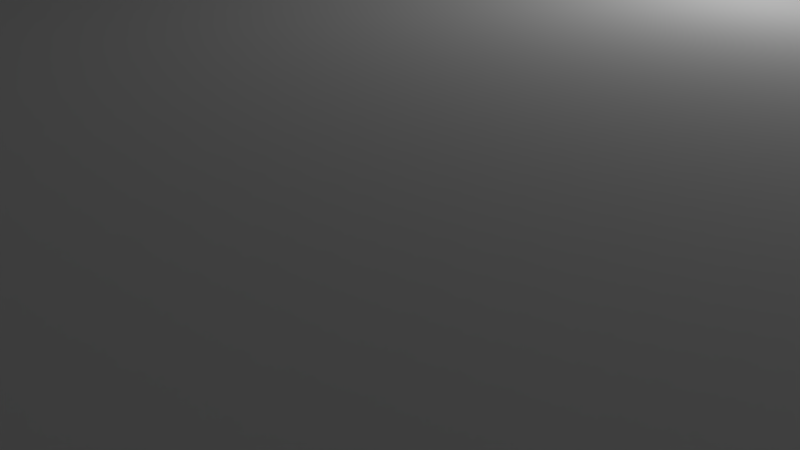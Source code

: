 # Source: eurocase.blend  (saved by Blender 2.78.0; exported with 4.5.12 LTS)
import bpy
from mathutils import Matrix  # noqa: F401  (used for matrix-valued properties, if any)

bpy.ops.wm.read_factory_settings(use_empty=True)
scene = bpy.context.scene
scene.name = 'Scene'

# ---- collections
col_collection_1 = bpy.data.collections.new('Collection 1'); scene.collection.children.link(col_collection_1)

# ---- world
world_world = bpy.data.worlds.new('World'); scene.world = world_world
world_world.color = (0.05088, 0.05088, 0.05088)
world_world.use_sun_shadow = False
world_world.sun_shadow_jitter_overblur = 0.0
world_world.cycles.sampling_method = 'MANUAL'

# ---- cameras
cam_camera = bpy.data.cameras.new('Camera')
cam_camera.clip_end = 100.0
cam_camera.lens = 35.0
cam_camera.sensor_width = 32.0
cam_camera.sensor_height = 18.0
cam_camera.ortho_scale = 7.314
cam_camera.dof.focus_distance = 0.0
cam_camera.dof.aperture_fstop = 128.0

# ---- lights
light_lamp = bpy.data.lights.new('Lamp', 'POINT')
light_lamp.transmission_factor = 0.0
light_lamp.cutoff_distance = 30.0
light_lamp.energy = 100.0
light_lamp.shadow_buffer_clip_start = 1.001
light_lamp.shadow_soft_size = 0.1
light_lamp.shadow_maximum_resolution = 0.006
light_lamp.use_absolute_resolution = True

# ---- meshes
me_plane_007 = bpy.data.meshes.new('Plane.007')
me_plane_007.from_pydata([(-95.24, -69.13, 2.25), (-95.24, -58.13, 56.75), (-95.24, -60.08, 61.25), (-95.24, -66.58, 2.25), (-95.24, -66.58, 61.25), (-95.24, -66.58, 29.25), (-95.24, -65.08, 62.25), (-95.24, -65.08, 61.25), (-95.24, -66.08, 29.25), (-95.24, -65.08, 56.75), (-95.24, -61.58, 61.25), (-95.24, -60.08, 52.25), (-95.24, -66.58, 52.25), (-95.24, -69.13, 56.75), (-95.24, -60.08, 62.25), (-95.24, -66.58, 56.75), (-95.24, -61.58, 56.75), (-95.24, -69.13, 60.25), (-95.24, -58.13, 60.25), (-95.24, -60.08, 59.75), (-95.24, -66.58, 59.75), (-95.24, -58.13, 52.25), (-95.24, -65.08, 52.25), (-95.24, -58.13, 62.25), (-95.24, -69.13, 62.25), (-95.24, -58.13, 61.25), (-95.24, -69.13, 61.25), (-95.24, -69.13, 29.25), (-95.24, -60.08, 56.75), (-95.24, -66.58, 62.25), (-95.24, -66.08, 2.25), (-95.24, -61.58, 62.25), (-95.24, -69.13, 52.25), (-95.24, -61.58, 52.25), (-95.24, -60.08, 49.25), (-95.24, -66.58, 49.25), (-95.24, -69.13, 49.25), (-95.24, -58.13, 49.25), (-95.24, -65.08, 49.25), (-95.24, -61.58, 49.25), (96.76, -69.13, 2.25), (96.76, -58.13, 56.75), (96.76, -60.08, 61.25), (96.76, -66.58, 2.25), (96.76, -66.58, 61.25), (96.76, -66.58, 29.25), (96.76, -65.08, 62.25), (96.76, -65.08, 61.25), (96.76, -66.08, 29.25), (96.76, -65.08, 56.75), (96.76, -61.58, 61.25), (96.76, -60.08, 52.25), (96.76, -66.58, 52.25), (96.76, -69.13, 56.75), (96.76, -60.08, 62.25), (96.76, -66.58, 56.75), (96.76, -61.58, 56.75), (96.76, -69.13, 60.25), (96.76, -58.13, 60.25), (96.76, -60.08, 59.75), (96.76, -66.58, 59.75), (96.76, -58.13, 52.25), (96.76, -65.08, 52.25), (96.76, -58.13, 62.25), (96.76, -69.13, 62.25), (96.76, -58.13, 61.25), (96.76, -69.13, 61.25), (96.76, -69.13, 29.25), (96.76, -60.08, 56.75), (96.76, -66.58, 62.25), (96.76, -66.08, 2.25), (96.76, -61.58, 62.25), (96.76, -69.13, 52.25), (96.76, -61.58, 52.25), (96.76, -60.08, 49.25), (96.76, -66.58, 49.25), (96.76, -69.13, 49.25), (96.76, -58.13, 49.25), (96.76, -65.08, 49.25), (96.76, -61.58, 49.25)], [], [(4, 26, 24, 29), (20, 17, 26, 4), (3, 0, 27, 5), (12, 32, 13, 15), (21, 11, 28, 1), (18, 19, 2, 25), (25, 2, 14, 23), (22, 12, 15, 9), (30, 3, 5, 8), (2, 19, 10), (7, 4, 29, 6), (11, 33, 16, 28), (4, 7, 20), (2, 10, 31, 14), (1, 28, 19, 18), (15, 13, 17, 20), (34, 39, 33, 11), (39, 38, 22, 33), (38, 35, 12, 22), (37, 34, 11, 21), (35, 36, 32, 12), (5, 27, 36, 35), (8, 5, 35, 38), (38, 39, 8), (39, 34, 8), (34, 37, 8), (44, 69, 64, 66), (60, 44, 66, 57), (43, 45, 67, 40), (52, 55, 53, 72), (61, 41, 68, 51), (58, 65, 42, 59), (65, 63, 54, 42), (62, 49, 55, 52), (70, 48, 45, 43), (42, 50, 59), (47, 46, 69, 44), (51, 68, 56, 73), (44, 60, 47), (42, 54, 71, 50), (41, 58, 59, 68), (55, 60, 57, 53), (74, 51, 73, 79), (79, 73, 62, 78), (78, 62, 52, 75), (77, 61, 51, 74), (75, 52, 72, 76), (45, 75, 76, 67), (48, 78, 75, 45), (78, 48, 79), (79, 48, 74), (74, 48, 77), (14, 31, 71, 54), (17, 13, 53, 57), (20, 7, 47, 60), (28, 16, 56, 68), (33, 22, 62, 73), (15, 20, 60, 55), (30, 8, 48, 70), (24, 26, 66, 64), (22, 9, 49, 62), (8, 37, 77, 48), (25, 23, 63, 65), (16, 33, 73, 56), (29, 24, 64, 69), (31, 10, 50, 71), (3, 30, 70, 43), (32, 36, 76, 72), (18, 25, 65, 58), (0, 3, 43, 40), (36, 27, 67, 76), (23, 14, 54, 63), (19, 28, 68, 59), (37, 21, 61, 77), (26, 17, 57, 66), (10, 19, 59, 50), (27, 0, 40, 67), (13, 32, 72, 53), (21, 1, 41, 61), (7, 6, 46, 47), (1, 18, 58, 41), (6, 29, 69, 46), (9, 15, 55, 49)])
me_plane_007.use_remesh_preserve_volume = False
me_plane_007.use_remesh_preserve_attributes = False
me_plane_007.use_mirror_vertex_groups = False
me_plane_007.update()
me_plane_001 = bpy.data.meshes.new('Plane.001')
me_plane_001.from_pydata([(96.76, 64.87, 2.25), (96.76, 53.87, 56.75), (96.76, 55.82, 61.25), (96.76, 62.32, 2.25), (96.76, 62.32, 61.25), (96.76, 62.32, 29.25), (96.76, 60.82, 62.25), (96.76, 60.82, 61.25), (96.76, 61.82, 29.25), (96.76, 60.82, 56.75), (96.76, 57.32, 61.25), (96.76, 55.82, 52.25), (96.76, 62.32, 52.25), (96.76, 64.87, 56.75), (96.76, 55.82, 62.25), (96.76, 62.32, 56.75), (96.76, 57.32, 56.75), (96.76, 64.87, 60.25), (96.76, 53.87, 60.25), (96.76, 55.82, 59.75), (96.76, 62.32, 59.75), (96.76, 53.87, 52.25), (96.76, 60.82, 52.25), (96.76, 53.87, 62.25), (96.76, 64.87, 62.25), (96.76, 53.87, 61.25), (96.76, 64.87, 61.25), (96.76, 64.87, 29.25), (96.76, 55.82, 56.75), (96.76, 62.32, 62.25), (96.76, 61.82, 2.25), (96.76, 57.32, 62.25), (96.76, 64.87, 52.25), (96.76, 57.32, 52.25), (96.76, 55.82, 49.25), (96.76, 62.32, 49.25), (96.76, 64.87, 49.25), (96.76, 53.87, 49.25), (96.76, 60.82, 49.25), (96.76, 57.32, 49.25), (-95.24, 64.87, 2.25), (-95.24, 53.87, 56.75), (-95.24, 55.82, 61.25), (-95.24, 62.32, 2.25), (-95.24, 62.32, 61.25), (-95.24, 62.32, 29.25), (-95.24, 60.82, 62.25), (-95.24, 60.82, 61.25), (-95.24, 61.82, 29.25), (-95.24, 60.82, 56.75), (-95.24, 57.32, 61.25), (-95.24, 55.82, 52.25), (-95.24, 62.32, 52.25), (-95.24, 64.87, 56.75), (-95.24, 55.82, 62.25), (-95.24, 62.32, 56.75), (-95.24, 57.32, 56.75), (-95.24, 64.87, 60.25), (-95.24, 53.87, 60.25), (-95.24, 55.82, 59.75), (-95.24, 62.32, 59.75), (-95.24, 53.87, 52.25), (-95.24, 60.82, 52.25), (-95.24, 53.87, 62.25), (-95.24, 64.87, 62.25), (-95.24, 53.87, 61.25), (-95.24, 64.87, 61.25), (-95.24, 64.87, 29.25), (-95.24, 55.82, 56.75), (-95.24, 62.32, 62.25), (-95.24, 61.82, 2.25), (-95.24, 57.32, 62.25), (-95.24, 64.87, 52.25), (-95.24, 57.32, 52.25), (-95.24, 55.82, 49.25), (-95.24, 62.32, 49.25), (-95.24, 64.87, 49.25), (-95.24, 53.87, 49.25), (-95.24, 60.82, 49.25), (-95.24, 57.32, 49.25), (-74.75, 64.87, 14.25), (-74.75, 61.82, 14.25), (-77.38, 64.87, 18.8), (-77.38, 61.82, 18.8), (-82.62, 64.87, 18.8), (-82.62, 61.82, 18.8), (-77.38, 64.87, 9.703), (-77.38, 61.82, 9.703), (-85.25, 64.87, 14.25), (-85.25, 61.82, 14.25), (-82.62, 64.87, 9.703), (-82.62, 61.82, 9.703)], [], [(4, 26, 24, 29), (20, 17, 26, 4), (3, 0, 27, 5), (12, 32, 13, 15), (21, 11, 28, 1), (18, 19, 2, 25), (25, 2, 14, 23), (22, 12, 15, 9), (30, 3, 5, 8), (2, 19, 10), (7, 4, 29, 6), (11, 33, 16, 28), (4, 7, 20), (2, 10, 31, 14), (1, 28, 19, 18), (15, 13, 17, 20), (34, 39, 33, 11), (39, 38, 22, 33), (38, 35, 12, 22), (37, 34, 11, 21), (35, 36, 32, 12), (5, 27, 36, 35), (8, 5, 35, 38), (38, 39, 8), (39, 34, 8), (34, 37, 8), (44, 69, 64, 66), (60, 44, 66, 57), (43, 45, 67, 40), (52, 55, 53, 72), (61, 41, 68, 51), (58, 65, 42, 59), (65, 63, 54, 42), (62, 49, 55, 52), (70, 48, 45, 43), (42, 50, 59), (47, 46, 69, 44), (51, 68, 56, 73), (44, 60, 47), (42, 54, 71, 50), (41, 58, 59, 68), (55, 60, 57, 53), (74, 51, 73, 79), (79, 73, 62, 78), (78, 62, 52, 75), (77, 61, 51, 74), (75, 52, 72, 76), (45, 75, 76, 67), (48, 78, 75, 45), (78, 48, 79), (79, 48, 74), (74, 48, 77), (14, 31, 71, 54), (17, 13, 53, 57), (20, 7, 47, 60), (28, 16, 56, 68), (33, 22, 62, 73), (15, 20, 60, 55), (30, 81, 87, 91, 89, 70), (24, 26, 66, 64), (22, 9, 49, 62), (8, 37, 77, 48), (25, 23, 63, 65), (16, 33, 73, 56), (29, 24, 64, 69), (31, 10, 50, 71), (3, 30, 70, 43), (32, 36, 76, 72), (18, 25, 65, 58), (0, 3, 43, 40), (36, 27, 67, 76), (23, 14, 54, 63), (19, 28, 68, 59), (37, 21, 61, 77), (26, 17, 57, 66), (10, 19, 59, 50), (27, 0, 80, 82, 84, 88, 40, 67), (13, 32, 72, 53), (21, 1, 41, 61), (7, 6, 46, 47), (1, 18, 58, 41), (6, 29, 69, 46), (9, 15, 55, 49), (88, 89, 91, 90), (40, 88, 90, 86, 80, 0), (70, 89, 85, 83, 81, 30, 8, 48), (90, 91, 87, 86), (86, 87, 81, 80), (80, 81, 83, 82), (84, 85, 89, 88), (82, 83, 85, 84)])
me_plane_001.use_remesh_preserve_volume = False
me_plane_001.use_remesh_preserve_attributes = False
me_plane_001.use_mirror_vertex_groups = False
me_plane_001.update()
me_plane_005 = bpy.data.meshes.new('Plane.005')
me_plane_005.from_pydata([(99.76, 64.87, 2.25), (99.76, -69.13, 2.25), (99.76, 64.87, 62.25), (99.76, -69.13, 62.25), (99.76, 62.87, 2.25), (99.76, 60.87, 2.25), (99.76, 58.87, 2.25), (99.76, 56.87, 2.25), (99.76, 54.87, 2.25), (99.76, 52.87, 2.25), (99.76, 50.87, 2.25), (99.76, 48.87, 2.25), (99.76, 46.87, 2.25), (99.76, 44.87, 2.25), (99.76, 42.87, 2.25), (99.76, 40.87, 2.25), (99.76, 38.87, 2.25), (99.76, 36.87, 2.25), (99.76, 34.87, 2.25), (99.76, 32.87, 2.25), (99.76, 30.87, 2.25), (99.76, 28.87, 2.25), (99.76, 26.87, 2.25), (99.76, 24.87, 2.25), (99.76, 22.87, 2.25), (99.76, 20.87, 2.25), (99.76, 18.87, 2.25), (99.76, 16.87, 2.25), (99.76, 14.87, 2.25), (99.76, 12.87, 2.25), (99.76, 10.87, 2.25), (99.76, 8.868, 2.25), (99.76, 6.868, 2.25), (99.76, 4.868, 2.25), (99.76, 2.868, 2.25), (99.76, 0.8675, 2.25), (99.76, -1.132, 2.25), (99.76, -3.132, 2.25), (99.76, -5.132, 2.25), (99.76, -7.132, 2.25), (99.76, -9.132, 2.25), (99.76, -11.13, 2.25), (99.76, -13.13, 2.25), (99.76, -15.13, 2.25), (99.76, -17.13, 2.25), (99.76, -19.13, 2.25), (99.76, -21.13, 2.25), (99.76, -23.13, 2.25), (99.76, -25.13, 2.25), (99.76, -27.13, 2.25), (99.76, -29.13, 2.25), (99.76, -31.13, 2.25), (99.76, -33.13, 2.25), (99.76, -35.13, 2.25), (99.76, -37.13, 2.25), (99.76, -39.13, 2.25), (99.76, -41.13, 2.25), (99.76, -43.13, 2.25), (99.76, -45.13, 2.25), (99.76, -47.13, 2.25), (99.76, -49.13, 2.25), (99.76, -51.13, 2.25), (99.76, -53.13, 2.25), (99.76, -55.13, 2.25), (99.76, -57.13, 2.25), (99.76, -59.13, 2.25), (99.76, -61.13, 2.25), (99.76, -63.13, 2.25), (99.76, -65.13, 2.25), (99.76, -66.58, 2.25), (99.76, -66.58, 62.25), (99.76, -60.08, 62.25), (99.76, -59.13, 62.25), (99.76, -57.13, 62.25), (99.76, -55.13, 62.25), (99.76, -53.13, 62.25), (99.76, -51.13, 62.25), (99.76, -49.13, 62.25), (99.76, -47.13, 62.25), (99.76, -45.13, 62.25), (99.76, -43.13, 62.25), (99.76, -41.13, 62.25), (99.76, -39.13, 62.25), (99.76, -37.13, 62.25), (99.76, -35.13, 62.25), (99.76, -33.13, 62.25), (99.76, -31.13, 62.25), (99.76, -29.13, 62.25), (99.76, -27.13, 62.25), (99.76, -25.13, 62.25), (99.76, -23.13, 62.25), (99.76, -21.13, 62.25), (99.76, -19.13, 62.25), (99.76, -17.13, 62.25), (99.76, -15.13, 62.25), (99.76, -13.13, 62.25), (99.76, -11.13, 62.25), (99.76, -9.132, 62.25), (99.76, -7.132, 62.25), (99.76, -5.132, 62.25), (99.76, -3.132, 62.25), (99.76, -1.132, 62.25), (99.76, 0.8675, 62.25), (99.76, 2.868, 62.25), (99.76, 4.868, 62.25), (99.76, 6.868, 62.25), (99.76, 8.868, 62.25), (99.76, 10.87, 62.25), (99.76, 12.87, 62.25), (99.76, 14.87, 62.25), (99.76, 16.87, 62.25), (99.76, 18.87, 62.25), (99.76, 20.87, 62.25), (99.76, 22.87, 62.25), (99.76, 24.87, 62.25), (99.76, 26.87, 62.25), (99.76, 28.87, 62.25), (99.76, 30.87, 62.25), (99.76, 32.87, 62.25), (99.76, 34.87, 62.25), (99.76, 36.87, 62.25), (99.76, 38.87, 62.25), (99.76, 40.87, 62.25), (99.76, 42.87, 62.25), (99.76, 44.87, 62.25), (99.76, 46.87, 62.25), (99.76, 48.87, 62.25), (99.76, 50.87, 62.25), (99.76, 52.87, 62.25), (99.76, 54.87, 62.25), (99.76, 56.87, 62.25), (99.76, 58.87, 62.25), (99.76, 60.87, 62.25), (99.76, 62.87, 62.25), (99.76, 64.87, 32.25), (99.76, -69.13, 32.25), (99.76, 62.87, 32.25), (99.76, 60.87, 32.25), (99.76, 58.87, 32.25), (99.76, 56.87, 32.25), (99.76, 54.87, 32.25), (99.76, 52.87, 32.25), (99.76, 50.87, 32.25), (99.76, 48.87, 32.25), (99.76, 46.87, 32.25), (99.76, 44.87, 32.25), (99.76, 42.87, 32.25), (99.76, 40.87, 32.25), (99.76, 38.87, 32.25), (99.76, 36.87, 32.25), (99.76, 34.87, 32.25), (99.76, 32.87, 32.25), (99.76, 30.87, 32.25), (99.76, 28.87, 32.25), (99.76, 26.87, 32.25), (99.76, 24.87, 32.25), (99.76, 22.87, 32.25), (99.76, 20.87, 32.25), (99.76, 18.87, 32.25), (99.76, 16.87, 32.25), (99.76, 14.87, 32.25), (99.76, 12.87, 32.25), (99.76, 10.87, 32.25), (99.76, 8.868, 32.25), (99.76, 6.868, 32.25), (99.76, 4.868, 32.25), (99.76, 2.868, 32.25), (99.76, 0.8675, 32.25), (99.76, -1.132, 32.25), (99.76, -3.132, 32.25), (99.76, -5.132, 32.25), (99.76, -7.132, 32.25), (99.76, -9.132, 32.25), (99.76, -11.13, 32.25), (99.76, -13.13, 32.25), (99.76, -15.13, 32.25), (99.76, -17.13, 32.25), (99.76, -19.13, 32.25), (99.76, -21.13, 32.25), (99.76, -23.13, 32.25), (99.76, -25.13, 32.25), (99.76, -27.13, 32.25), (99.76, -29.13, 32.25), (99.76, -31.13, 32.25), (99.76, -33.13, 32.25), (99.76, -35.13, 32.25), (99.76, -37.13, 32.25), (99.76, -39.13, 32.25), (99.76, -41.13, 32.25), (99.76, -43.13, 32.25), (99.76, -45.13, 32.25), (99.76, -47.13, 32.25), (99.76, -49.13, 32.25), (99.76, -51.13, 32.25), (99.76, -53.13, 32.25), (99.76, -55.13, 32.25), (99.76, -57.13, 32.25), (99.76, -59.13, 32.25), (99.76, -61.13, 32.25), (99.76, -63.13, 32.25), (99.76, -65.13, 32.25), (99.76, -66.58, 32.25), (99.76, 64.87, 7.25), (99.76, -69.13, 7.25), (99.76, 62.87, 7.25), (99.76, 60.87, 7.25), (99.76, 58.87, 7.25), (99.76, 56.87, 7.25), (99.76, 54.87, 7.25), (99.76, 52.87, 7.25), (99.76, 50.87, 7.25), (99.76, 48.87, 7.25), (99.76, 46.87, 7.25), (99.76, 44.87, 7.25), (99.76, 42.87, 7.25), (99.76, 40.87, 7.25), (99.76, 38.87, 7.25), (99.76, 36.87, 7.25), (99.76, 34.87, 7.25), (99.76, 32.87, 7.25), (99.76, 30.87, 7.25), (99.76, 28.87, 7.25), (99.76, 26.87, 7.25), (99.76, 24.87, 7.25), (99.76, 22.87, 7.25), (99.76, 20.87, 7.25), (99.76, 18.87, 7.25), (99.76, 16.87, 7.25), (99.76, 14.87, 7.25), (99.76, 12.87, 7.25), (99.76, 10.87, 7.25), (99.76, 8.868, 7.25), (99.76, 6.868, 7.25), (99.76, 4.868, 7.25), (99.76, 2.868, 7.25), (99.76, 0.8675, 7.25), (99.76, -1.132, 7.25), (99.76, -3.132, 7.25), (99.76, -5.132, 7.25), (99.76, -7.132, 7.25), (99.76, -9.132, 7.25), (99.76, -11.13, 7.25), (99.76, -13.13, 7.25), (99.76, -15.13, 7.25), (99.76, -17.13, 7.25), (99.76, -19.13, 7.25), (99.76, -21.13, 7.25), (99.76, -23.13, 7.25), (99.76, -25.13, 7.25), (99.76, -27.13, 7.25), (99.76, -29.13, 7.25), (99.76, -31.13, 7.25), (99.76, -33.13, 7.25), (99.76, -35.13, 7.25), (99.76, -37.13, 7.25), (99.76, -39.13, 7.25), (99.76, -41.13, 7.25), (99.76, -43.13, 7.25), (99.76, -45.13, 7.25), (99.76, -47.13, 7.25), (99.76, -49.13, 7.25), (99.76, -51.13, 7.25), (99.76, -53.13, 7.25), (99.76, -55.13, 7.25), (99.76, -57.13, 7.25), (99.76, -59.13, 7.25), (99.76, -61.13, 7.25), (99.76, -63.13, 7.25), (99.76, -65.13, 7.25), (99.76, -66.58, 7.25), (99.76, -69.13, 59.75), (99.76, 62.87, 59.75), (99.76, 60.87, 59.75), (99.76, 58.87, 59.75), (99.76, 56.87, 59.75), (99.76, 54.87, 59.75), (99.76, 52.87, 59.75), (99.76, 50.87, 59.75), (99.76, 48.87, 59.75), (99.76, 46.87, 59.75), (99.76, 44.87, 59.75), (99.76, 42.87, 59.75), (99.76, 40.87, 59.75), (99.76, 38.87, 59.75), (99.76, 36.87, 59.75), (99.76, 34.87, 59.75), (99.76, 32.87, 59.75), (99.76, 30.87, 59.75), (99.76, 28.87, 59.75), (99.76, 26.87, 59.75), (99.76, 24.87, 59.75), (99.76, 22.87, 59.75), (99.76, 20.87, 59.75), (99.76, 18.87, 59.75), (99.76, 16.87, 59.75), (99.76, 14.87, 59.75), (99.76, 12.87, 59.75), (99.76, 10.87, 59.75), (99.76, 8.868, 59.75), (99.76, 6.868, 59.75), (99.76, 4.868, 59.75), (99.76, 2.868, 59.75), (99.76, 0.8675, 59.75), (99.76, -1.132, 59.75), (99.76, -3.132, 59.75), (99.76, -5.132, 59.75), (99.76, -7.132, 59.75), (99.76, -9.132, 59.75), (99.76, -11.13, 59.75), (99.76, -13.13, 59.75), (99.76, -15.13, 59.75), (99.76, -17.13, 59.75), (99.76, -19.13, 59.75), (99.76, -21.13, 59.75), (99.76, -23.13, 59.75), (99.76, -25.13, 59.75), (99.76, -27.13, 59.75), (99.76, -29.13, 59.75), (99.76, -31.13, 59.75), (99.76, -33.13, 59.75), (99.76, -35.13, 59.75), (99.76, -37.13, 59.75), (99.76, -39.13, 59.75), (99.76, -41.13, 59.75), (99.76, -43.13, 59.75), (99.76, -45.13, 59.75), (99.76, -47.13, 59.75), (99.76, -49.13, 59.75), (99.76, -51.13, 59.75), (99.76, -53.13, 59.75), (99.76, -55.13, 59.75), (99.76, -57.13, 59.75), (99.76, -59.13, 59.75), (99.76, -60.08, 59.75), (99.76, -66.58, 59.75), (99.76, 64.87, 59.75), (99.76, 64.87, 57.25), (99.76, -69.13, 57.25), (99.76, 62.87, 57.25), (99.76, 60.87, 57.25), (99.76, 58.87, 57.25), (99.76, 56.87, 57.25), (99.76, 54.87, 57.25), (99.76, 52.87, 57.25), (99.76, 50.87, 57.25), (99.76, 48.87, 57.25), (99.76, 46.87, 57.25), (99.76, 44.87, 57.25), (99.76, 42.87, 57.25), (99.76, 40.87, 57.25), (99.76, 38.87, 57.25), (99.76, 36.87, 57.25), (99.76, 34.87, 57.25), (99.76, 32.87, 57.25), (99.76, 30.87, 57.25), (99.76, 28.87, 57.25), (99.76, 26.87, 57.25), (99.76, 24.87, 57.25), (99.76, 22.87, 57.25), (99.76, 20.87, 57.25), (99.76, 18.87, 57.25), (99.76, 16.87, 57.25), (99.76, 14.87, 57.25), (99.76, 12.87, 57.25), (99.76, 10.87, 57.25), (99.76, 8.868, 57.25), (99.76, 6.868, 57.25), (99.76, 4.868, 57.25), (99.76, 2.868, 57.25), (99.76, 0.8675, 57.25), (99.76, -1.132, 57.25), (99.76, -3.132, 57.25), (99.76, -5.132, 57.25), (99.76, -7.132, 57.25), (99.76, -9.132, 57.25), (99.76, -11.13, 57.25), (99.76, -13.13, 57.25), (99.76, -15.13, 57.25), (99.76, -17.13, 57.25), (99.76, -19.13, 57.25), (99.76, -21.13, 57.25), (99.76, -23.13, 57.25), (99.76, -25.13, 57.25), (99.76, -27.13, 57.25), (99.76, -29.13, 57.25), (99.76, -31.13, 57.25), (99.76, -33.13, 57.25), (99.76, -35.13, 57.25), (99.76, -37.13, 57.25), (99.76, -39.13, 57.25), (99.76, -41.13, 57.25), (99.76, -43.13, 57.25), (99.76, -45.13, 57.25), (99.76, -47.13, 57.25), (99.76, -49.13, 57.25), (99.76, -51.13, 57.25), (99.76, -53.13, 57.25), (99.76, -55.13, 57.25), (99.76, -57.13, 57.25), (99.76, -59.13, 57.25), (99.76, -60.08, 57.25), (99.76, -63.13, 57.25), (99.76, -65.13, 57.25), (99.76, -66.58, 57.25), (96.76, 64.87, 2.25), (96.76, -69.13, 2.25), (96.76, 64.87, 62.25), (96.76, -69.13, 62.25), (96.76, 62.87, 2.25), (96.76, 60.87, 2.25), (96.76, 58.87, 2.25), (96.76, 56.87, 2.25), (96.76, 54.87, 2.25), (96.76, 52.87, 2.25), (96.76, 50.87, 2.25), (96.76, 48.87, 2.25), (96.76, 46.87, 2.25), (96.76, 44.87, 2.25), (96.76, 42.87, 2.25), (96.76, 40.87, 2.25), (96.76, 38.87, 2.25), (96.76, 36.87, 2.25), (96.76, 34.87, 2.25), (96.76, 32.87, 2.25), (96.76, 30.87, 2.25), (96.76, 28.87, 2.25), (96.76, 26.87, 2.25), (96.76, 24.87, 2.25), (96.76, 22.87, 2.25), (96.76, 20.87, 2.25), (96.76, 18.87, 2.25), (96.76, 16.87, 2.25), (96.76, 14.87, 2.25), (96.76, 12.87, 2.25), (96.76, 10.87, 2.25), (96.76, 8.868, 2.25), (96.76, 6.868, 2.25), (96.76, 4.868, 2.25), (96.76, 2.868, 2.25), (96.76, 0.8675, 2.25), (96.76, -1.132, 2.25), (96.76, -3.132, 2.25), (96.76, -5.132, 2.25), (96.76, -7.132, 2.25), (96.76, -9.132, 2.25), (96.76, -11.13, 2.25), (96.76, -13.13, 2.25), (96.76, -15.13, 2.25), (96.76, -17.13, 2.25), (96.76, -19.13, 2.25), (96.76, -21.13, 2.25), (96.76, -23.13, 2.25), (96.76, -25.13, 2.25), (96.76, -27.13, 2.25), (96.76, -29.13, 2.25), (96.76, -31.13, 2.25), (96.76, -33.13, 2.25), (96.76, -35.13, 2.25), (96.76, -37.13, 2.25), (96.76, -39.13, 2.25), (96.76, -41.13, 2.25), (96.76, -43.13, 2.25), (96.76, -45.13, 2.25), (96.76, -47.13, 2.25), (96.76, -49.13, 2.25), (96.76, -51.13, 2.25), (96.76, -53.13, 2.25), (96.76, -55.13, 2.25), (96.76, -57.13, 2.25), (96.76, -59.13, 2.25), (96.76, -61.13, 2.25), (96.76, -63.13, 2.25), (96.76, -65.13, 2.25), (96.76, -66.58, 2.25), (96.76, -66.58, 62.25), (96.76, -60.08, 62.25), (96.76, -59.13, 62.25), (96.76, -57.13, 62.25), (96.76, -55.13, 62.25), (96.76, -53.13, 62.25), (96.76, -51.13, 62.25), (96.76, -49.13, 62.25), (96.76, -47.13, 62.25), (96.76, -45.13, 62.25), (96.76, -43.13, 62.25), (96.76, -41.13, 62.25), (96.76, -39.13, 62.25), (96.76, -37.13, 62.25), (96.76, -35.13, 62.25), (96.76, -33.13, 62.25), (96.76, -31.13, 62.25), (96.76, -29.13, 62.25), (96.76, -27.13, 62.25), (96.76, -25.13, 62.25), (96.76, -23.13, 62.25), (96.76, -21.13, 62.25), (96.76, -19.13, 62.25), (96.76, -17.13, 62.25), (96.76, -15.13, 62.25), (96.76, -13.13, 62.25), (96.76, -11.13, 62.25), (96.76, -9.132, 62.25), (96.76, -7.132, 62.25), (96.76, -5.132, 62.25), (96.76, -3.132, 62.25), (96.76, -1.132, 62.25), (96.76, 0.8675, 62.25), (96.76, 2.868, 62.25), (96.76, 4.868, 62.25), (96.76, 6.868, 62.25), (96.76, 8.868, 62.25), (96.76, 10.87, 62.25), (96.76, 12.87, 62.25), (96.76, 14.87, 62.25), (96.76, 16.87, 62.25), (96.76, 18.87, 62.25), (96.76, 20.87, 62.25), (96.76, 22.87, 62.25), (96.76, 24.87, 62.25), (96.76, 26.87, 62.25), (96.76, 28.87, 62.25), (96.76, 30.87, 62.25), (96.76, 32.87, 62.25), (96.76, 34.87, 62.25), (96.76, 36.87, 62.25), (96.76, 38.87, 62.25), (96.76, 40.87, 62.25), (96.76, 42.87, 62.25), (96.76, 44.87, 62.25), (96.76, 46.87, 62.25), (96.76, 48.87, 62.25), (96.76, 50.87, 62.25), (96.76, 52.87, 62.25), (96.76, 54.87, 62.25), (96.76, 56.87, 62.25), (96.76, 58.87, 62.25), (96.76, 60.87, 62.25), (96.76, 62.87, 62.25), (96.76, 64.87, 32.25), (96.76, -69.13, 32.25), (96.76, 62.87, 32.25), (96.76, 60.87, 32.25), (96.76, 58.87, 32.25), (96.76, 56.87, 32.25), (96.76, 54.87, 32.25), (96.76, 52.87, 32.25), (96.76, 50.87, 32.25), (96.76, 48.87, 32.25), (96.76, 46.87, 32.25), (96.76, 44.87, 32.25), (96.76, 42.87, 32.25), (96.76, 40.87, 32.25), (96.76, 38.87, 32.25), (96.76, 36.87, 32.25), (96.76, 34.87, 32.25), (96.76, 32.87, 32.25), (96.76, 30.87, 32.25), (96.76, 28.87, 32.25), (96.76, 26.87, 32.25), (96.76, 24.87, 32.25), (96.76, 22.87, 32.25), (96.76, 20.87, 32.25), (96.76, 18.87, 32.25), (96.76, 16.87, 32.25), (96.76, 14.87, 32.25), (96.76, 12.87, 32.25), (96.76, 10.87, 32.25), (96.76, 8.868, 32.25), (96.76, 6.868, 32.25), (96.76, 4.868, 32.25), (96.76, 2.868, 32.25), (96.76, 0.8675, 32.25), (96.76, -1.132, 32.25), (96.76, -3.132, 32.25), (96.76, -5.132, 32.25), (96.76, -7.132, 32.25), (96.76, -9.132, 32.25), (96.76, -11.13, 32.25), (96.76, -13.13, 32.25), (96.76, -15.13, 32.25), (96.76, -17.13, 32.25), (96.76, -19.13, 32.25), (96.76, -21.13, 32.25), (96.76, -23.13, 32.25), (96.76, -25.13, 32.25), (96.76, -27.13, 32.25), (96.76, -29.13, 32.25), (96.76, -31.13, 32.25), (96.76, -33.13, 32.25), (96.76, -35.13, 32.25), (96.76, -37.13, 32.25), (96.76, -39.13, 32.25), (96.76, -41.13, 32.25), (96.76, -43.13, 32.25), (96.76, -45.13, 32.25), (96.76, -47.13, 32.25), (96.76, -49.13, 32.25), (96.76, -51.13, 32.25), (96.76, -53.13, 32.25), (96.76, -55.13, 32.25), (96.76, -57.13, 32.25), (96.76, -59.13, 32.25), (96.76, -61.13, 32.25), (96.76, -63.13, 32.25), (96.76, -65.13, 32.25), (96.76, -66.58, 32.25), (96.76, 64.87, 7.25), (96.76, -69.13, 7.25), (96.76, 62.87, 7.25), (96.76, 60.87, 7.25), (96.76, 58.87, 7.25), (96.76, 56.87, 7.25), (96.76, 54.87, 7.25), (96.76, 52.87, 7.25), (96.76, 50.87, 7.25), (96.76, 48.87, 7.25), (96.76, 46.87, 7.25), (96.76, 44.87, 7.25), (96.76, 42.87, 7.25), (96.76, 40.87, 7.25), (96.76, 38.87, 7.25), (96.76, 36.87, 7.25), (96.76, 34.87, 7.25), (96.76, 32.87, 7.25), (96.76, 30.87, 7.25), (96.76, 28.87, 7.25), (96.76, 26.87, 7.25), (96.76, 24.87, 7.25), (96.76, 22.87, 7.25), (96.76, 20.87, 7.25), (96.76, 18.87, 7.25), (96.76, 16.87, 7.25), (96.76, 14.87, 7.25), (96.76, 12.87, 7.25), (96.76, 10.87, 7.25), (96.76, 8.868, 7.25), (96.76, 6.868, 7.25), (96.76, 4.868, 7.25), (96.76, 2.868, 7.25), (96.76, 0.8675, 7.25), (96.76, -1.132, 7.25), (96.76, -3.132, 7.25), (96.76, -5.132, 7.25), (96.76, -7.132, 7.25), (96.76, -9.132, 7.25), (96.76, -11.13, 7.25), (96.76, -13.13, 7.25), (96.76, -15.13, 7.25), (96.76, -17.13, 7.25), (96.76, -19.13, 7.25), (96.76, -21.13, 7.25), (96.76, -23.13, 7.25), (96.76, -25.13, 7.25), (96.76, -27.13, 7.25), (96.76, -29.13, 7.25), (96.76, -31.13, 7.25), (96.76, -33.13, 7.25), (96.76, -35.13, 7.25), (96.76, -37.13, 7.25), (96.76, -39.13, 7.25), (96.76, -41.13, 7.25), (96.76, -43.13, 7.25), (96.76, -45.13, 7.25), (96.76, -47.13, 7.25), (96.76, -49.13, 7.25), (96.76, -51.13, 7.25), (96.76, -53.13, 7.25), (96.76, -55.13, 7.25), (96.76, -57.13, 7.25), (96.76, -59.13, 7.25), (96.76, -61.13, 7.25), (96.76, -63.13, 7.25), (96.76, -65.13, 7.25), (96.76, -66.58, 7.25), (96.76, -69.13, 59.75), (96.76, 62.87, 59.75), (96.76, 60.87, 59.75), (96.76, 58.87, 59.75), (96.76, 56.87, 59.75), (96.76, 54.87, 59.75), (96.76, 52.87, 59.75), (96.76, 50.87, 59.75), (96.76, 48.87, 59.75), (96.76, 46.87, 59.75), (96.76, 44.87, 59.75), (96.76, 42.87, 59.75), (96.76, 40.87, 59.75), (96.76, 38.87, 59.75), (96.76, 36.87, 59.75), (96.76, 34.87, 59.75), (96.76, 32.87, 59.75), (96.76, 30.87, 59.75), (96.76, 28.87, 59.75), (96.76, 26.87, 59.75), (96.76, 24.87, 59.75), (96.76, 22.87, 59.75), (96.76, 20.87, 59.75), (96.76, 18.87, 59.75), (96.76, 16.87, 59.75), (96.76, 14.87, 59.75), (96.76, 12.87, 59.75), (96.76, 10.87, 59.75), (96.76, 8.868, 59.75), (96.76, 6.868, 59.75), (96.76, 4.868, 59.75), (96.76, 2.868, 59.75), (96.76, 0.8675, 59.75), (96.76, -1.132, 59.75), (96.76, -3.132, 59.75), (96.76, -5.132, 59.75), (96.76, -7.132, 59.75), (96.76, -9.132, 59.75), (96.76, -11.13, 59.75), (96.76, -13.13, 59.75), (96.76, -15.13, 59.75), (96.76, -17.13, 59.75), (96.76, -19.13, 59.75), (96.76, -21.13, 59.75), (96.76, -23.13, 59.75), (96.76, -25.13, 59.75), (96.76, -27.13, 59.75), (96.76, -29.13, 59.75), (96.76, -31.13, 59.75), (96.76, -33.13, 59.75), (96.76, -35.13, 59.75), (96.76, -37.13, 59.75), (96.76, -39.13, 59.75), (96.76, -41.13, 59.75), (96.76, -43.13, 59.75), (96.76, -45.13, 59.75), (96.76, -47.13, 59.75), (96.76, -49.13, 59.75), (96.76, -51.13, 59.75), (96.76, -53.13, 59.75), (96.76, -55.13, 59.75), (96.76, -57.13, 59.75), (96.76, -59.13, 59.75), (96.76, -60.08, 59.75), (96.76, -66.58, 59.75), (96.76, 64.87, 59.75), (96.76, 64.87, 57.25), (96.76, -69.13, 57.25), (96.76, 62.87, 57.25), (96.76, 60.87, 57.25), (96.76, 58.87, 57.25), (96.76, 56.87, 57.25), (96.76, 54.87, 57.25), (96.76, 52.87, 57.25), (96.76, 50.87, 57.25), (96.76, 48.87, 57.25), (96.76, 46.87, 57.25), (96.76, 44.87, 57.25), (96.76, 42.87, 57.25), (96.76, 40.87, 57.25), (96.76, 38.87, 57.25), (96.76, 36.87, 57.25), (96.76, 34.87, 57.25), (96.76, 32.87, 57.25), (96.76, 30.87, 57.25), (96.76, 28.87, 57.25), (96.76, 26.87, 57.25), (96.76, 24.87, 57.25), (96.76, 22.87, 57.25), (96.76, 20.87, 57.25), (96.76, 18.87, 57.25), (96.76, 16.87, 57.25), (96.76, 14.87, 57.25), (96.76, 12.87, 57.25), (96.76, 10.87, 57.25), (96.76, 8.868, 57.25), (96.76, 6.868, 57.25), (96.76, 4.868, 57.25), (96.76, 2.868, 57.25), (96.76, 0.8675, 57.25), (96.76, -1.132, 57.25), (96.76, -3.132, 57.25), (96.76, -5.132, 57.25), (96.76, -7.132, 57.25), (96.76, -9.132, 57.25), (96.76, -11.13, 57.25), (96.76, -13.13, 57.25), (96.76, -15.13, 57.25), (96.76, -17.13, 57.25), (96.76, -19.13, 57.25), (96.76, -21.13, 57.25), (96.76, -23.13, 57.25), (96.76, -25.13, 57.25), (96.76, -27.13, 57.25), (96.76, -29.13, 57.25), (96.76, -31.13, 57.25), (96.76, -33.13, 57.25), (96.76, -35.13, 57.25), (96.76, -37.13, 57.25), (96.76, -39.13, 57.25), (96.76, -41.13, 57.25), (96.76, -43.13, 57.25), (96.76, -45.13, 57.25), (96.76, -47.13, 57.25), (96.76, -49.13, 57.25), (96.76, -51.13, 57.25), (96.76, -53.13, 57.25), (96.76, -55.13, 57.25), (96.76, -57.13, 57.25), (96.76, -59.13, 57.25), (96.76, -60.08, 57.25), (96.76, -63.13, 57.25), (96.76, -65.13, 57.25), (96.76, -66.58, 57.25)], [], [(334, 70, 3, 270), (335, 2, 133, 271), (271, 133, 132, 272), (272, 132, 131, 273), (273, 131, 130, 274), (274, 130, 129, 275), (275, 129, 128, 276), (276, 128, 127, 277), (277, 127, 126, 278), (278, 126, 125, 279), (279, 125, 124, 280), (280, 124, 123, 281), (281, 123, 122, 282), (282, 122, 121, 283), (283, 121, 120, 284), (284, 120, 119, 285), (285, 119, 118, 286), (286, 118, 117, 287), (287, 117, 116, 288), (288, 116, 115, 289), (289, 115, 114, 290), (290, 114, 113, 291), (291, 113, 112, 292), (292, 112, 111, 293), (293, 111, 110, 294), (294, 110, 109, 295), (295, 109, 108, 296), (296, 108, 107, 297), (297, 107, 106, 298), (298, 106, 105, 299), (299, 105, 104, 300), (300, 104, 103, 301), (301, 103, 102, 302), (302, 102, 101, 303), (303, 101, 100, 304), (304, 100, 99, 305), (305, 99, 98, 306), (306, 98, 97, 307), (307, 97, 96, 308), (308, 96, 95, 309), (309, 95, 94, 310), (310, 94, 93, 311), (311, 93, 92, 312), (312, 92, 91, 313), (313, 91, 90, 314), (314, 90, 89, 315), (315, 89, 88, 316), (316, 88, 87, 317), (317, 87, 86, 318), (318, 86, 85, 319), (319, 85, 84, 320), (320, 84, 83, 321), (321, 83, 82, 322), (322, 82, 81, 323), (323, 81, 80, 324), (324, 80, 79, 325), (325, 79, 78, 326), (326, 78, 77, 327), (327, 77, 76, 328), (328, 76, 75, 329), (329, 75, 74, 330), (330, 74, 73, 331), (331, 73, 72, 332), (332, 72, 71, 333), (738, 674, 407, 474), (739, 675, 537, 406), (268, 200, 201, 269), (267, 199, 200, 268), (266, 198, 199, 267), (264, 196, 197, 265), (263, 195, 196, 264), (261, 193, 194, 262), (260, 192, 193, 261), (258, 190, 191, 259), (257, 189, 190, 258), (255, 187, 188, 256), (254, 186, 187, 255), (252, 184, 185, 253), (251, 183, 184, 252), (249, 181, 182, 250), (248, 180, 181, 249), (246, 178, 179, 247), (245, 177, 178, 246), (243, 175, 176, 244), (242, 174, 175, 243), (240, 172, 173, 241), (239, 171, 172, 240), (237, 169, 170, 238), (236, 168, 169, 237), (234, 166, 167, 235), (233, 165, 166, 234), (231, 163, 164, 232), (230, 162, 163, 231), (228, 160, 161, 229), (227, 159, 160, 228), (225, 157, 158, 226), (224, 156, 157, 225), (222, 154, 155, 223), (221, 153, 154, 222), (219, 151, 152, 220), (218, 150, 151, 219), (216, 148, 149, 217), (215, 147, 148, 216), (213, 145, 146, 214), (212, 144, 145, 213), (210, 142, 143, 211), (209, 141, 142, 210), (207, 139, 140, 208), (206, 138, 139, 207), (205, 137, 138, 206), (204, 136, 137, 205), (202, 134, 136, 204), (269, 201, 135, 203), (69, 269, 203, 1), (0, 202, 204, 4), (4, 204, 205, 5), (5, 205, 206, 6), (6, 206, 207, 7), (7, 207, 208, 8), (8, 208, 209, 9), (9, 209, 210, 10), (10, 210, 211, 11), (11, 211, 212, 12), (12, 212, 213, 13), (13, 213, 214, 14), (14, 214, 215, 15), (15, 215, 216, 16), (16, 216, 217, 17), (17, 217, 218, 18), (18, 218, 219, 19), (19, 219, 220, 20), (20, 220, 221, 21), (21, 221, 222, 22), (22, 222, 223, 23), (23, 223, 224, 24), (24, 224, 225, 25), (25, 225, 226, 26), (26, 226, 227, 27), (27, 227, 228, 28), (28, 228, 229, 29), (29, 229, 230, 30), (30, 230, 231, 31), (31, 231, 232, 32), (32, 232, 233, 33), (33, 233, 234, 34), (34, 234, 235, 35), (35, 235, 236, 36), (36, 236, 237, 37), (37, 237, 238, 38), (38, 238, 239, 39), (39, 239, 240, 40), (40, 240, 241, 41), (41, 241, 242, 42), (42, 242, 243, 43), (43, 243, 244, 44), (44, 244, 245, 45), (45, 245, 246, 46), (46, 246, 247, 47), (47, 247, 248, 48), (48, 248, 249, 49), (49, 249, 250, 50), (50, 250, 251, 51), (51, 251, 252, 52), (52, 252, 253, 53), (53, 253, 254, 54), (54, 254, 255, 55), (55, 255, 256, 56), (56, 256, 257, 57), (57, 257, 258, 58), (58, 258, 259, 59), (59, 259, 260, 60), (60, 260, 261, 61), (61, 261, 262, 62), (62, 262, 263, 63), (63, 263, 264, 64), (64, 264, 265, 65), (65, 265, 266, 66), (66, 266, 267, 67), (67, 267, 268, 68), (68, 268, 269, 69), (676, 677, 535, 536), (677, 678, 534, 535), (675, 676, 536, 537), (399, 332, 333, 400), (398, 331, 332, 399), (397, 330, 331, 398), (396, 329, 330, 397), (395, 328, 329, 396), (394, 327, 328, 395), (393, 326, 327, 394), (392, 325, 326, 393), (391, 324, 325, 392), (390, 323, 324, 391), (389, 322, 323, 390), (388, 321, 322, 389), (387, 320, 321, 388), (386, 319, 320, 387), (385, 318, 319, 386), (384, 317, 318, 385), (383, 316, 317, 384), (382, 315, 316, 383), (381, 314, 315, 382), (380, 313, 314, 381), (379, 312, 313, 380), (378, 311, 312, 379), (377, 310, 311, 378), (376, 309, 310, 377), (375, 308, 309, 376), (374, 307, 308, 375), (373, 306, 307, 374), (372, 305, 306, 373), (371, 304, 305, 372), (370, 303, 304, 371), (369, 302, 303, 370), (368, 301, 302, 369), (367, 300, 301, 368), (366, 299, 300, 367), (365, 298, 299, 366), (364, 297, 298, 365), (363, 296, 297, 364), (362, 295, 296, 363), (361, 294, 295, 362), (360, 293, 294, 361), (359, 292, 293, 360), (358, 291, 292, 359), (357, 290, 291, 358), (356, 289, 290, 357), (355, 288, 289, 356), (354, 287, 288, 355), (353, 286, 287, 354), (352, 285, 286, 353), (351, 284, 285, 352), (350, 283, 284, 351), (349, 282, 283, 350), (348, 281, 282, 349), (347, 280, 281, 348), (346, 279, 280, 347), (345, 278, 279, 346), (344, 277, 278, 345), (343, 276, 277, 344), (342, 275, 276, 343), (341, 274, 275, 342), (340, 273, 274, 341), (339, 272, 273, 340), (338, 271, 272, 339), (336, 335, 271, 338), (403, 334, 270, 337), (201, 403, 337, 135), (134, 336, 338, 136), (136, 338, 339, 137), (137, 339, 340, 138), (138, 340, 341, 139), (139, 341, 342, 140), (140, 342, 343, 141), (141, 343, 344, 142), (142, 344, 345, 143), (143, 345, 346, 144), (144, 346, 347, 145), (145, 347, 348, 146), (146, 348, 349, 147), (147, 349, 350, 148), (148, 350, 351, 149), (149, 351, 352, 150), (150, 352, 353, 151), (151, 353, 354, 152), (152, 354, 355, 153), (153, 355, 356, 154), (154, 356, 357, 155), (155, 357, 358, 156), (156, 358, 359, 157), (157, 359, 360, 158), (158, 360, 361, 159), (159, 361, 362, 160), (160, 362, 363, 161), (161, 363, 364, 162), (162, 364, 365, 163), (163, 365, 366, 164), (164, 366, 367, 165), (165, 367, 368, 166), (166, 368, 369, 167), (167, 369, 370, 168), (168, 370, 371, 169), (169, 371, 372, 170), (170, 372, 373, 171), (171, 373, 374, 172), (172, 374, 375, 173), (173, 375, 376, 174), (174, 376, 377, 175), (175, 377, 378, 176), (176, 378, 379, 177), (177, 379, 380, 178), (178, 380, 381, 179), (179, 381, 382, 180), (180, 382, 383, 181), (181, 383, 384, 182), (182, 384, 385, 183), (183, 385, 386, 184), (184, 386, 387, 185), (185, 387, 388, 186), (186, 388, 389, 187), (187, 389, 390, 188), (188, 390, 391, 189), (189, 391, 392, 190), (190, 392, 393, 191), (191, 393, 394, 192), (192, 394, 395, 193), (193, 395, 396, 194), (194, 396, 397, 195), (195, 397, 398, 196), (196, 398, 399, 197), (197, 399, 400, 198), (198, 400, 401, 199), (199, 401, 402, 200), (200, 402, 403, 201), (678, 679, 533, 534), (679, 680, 532, 533), (680, 681, 531, 532), (681, 682, 530, 531), (682, 683, 529, 530), (683, 684, 528, 529), (684, 685, 527, 528), (685, 686, 526, 527), (686, 687, 525, 526), (687, 688, 524, 525), (688, 689, 523, 524), (689, 690, 522, 523), (690, 691, 521, 522), (691, 692, 520, 521), (692, 693, 519, 520), (693, 694, 518, 519), (694, 695, 517, 518), (695, 696, 516, 517), (696, 697, 515, 516), (697, 698, 514, 515), (698, 699, 513, 514), (699, 700, 512, 513), (700, 701, 511, 512), (701, 702, 510, 511), (702, 703, 509, 510), (703, 704, 508, 509), (704, 705, 507, 508), (705, 706, 506, 507), (706, 707, 505, 506), (707, 708, 504, 505), (708, 709, 503, 504), (709, 710, 502, 503), (710, 711, 501, 502), (711, 712, 500, 501), (712, 713, 499, 500), (713, 714, 498, 499), (714, 715, 497, 498), (715, 716, 496, 497), (716, 717, 495, 496), (717, 718, 494, 495), (718, 719, 493, 494), (719, 720, 492, 493), (720, 721, 491, 492), (721, 722, 490, 491), (722, 723, 489, 490), (723, 724, 488, 489), (724, 725, 487, 488), (725, 726, 486, 487), (726, 727, 485, 486), (727, 728, 484, 485), (728, 729, 483, 484), (729, 730, 482, 483), (730, 731, 481, 482), (731, 732, 480, 481), (732, 733, 479, 480), (733, 734, 478, 479), (734, 735, 477, 478), (735, 736, 476, 477), (736, 737, 475, 476), (71, 475, 737, 333), (672, 673, 605, 604), (671, 672, 604, 603), (670, 671, 603, 602), (668, 669, 601, 600), (667, 668, 600, 599), (665, 666, 598, 597), (664, 665, 597, 596), (662, 663, 595, 594), (661, 662, 594, 593), (659, 660, 592, 591), (658, 659, 591, 590), (656, 657, 589, 588), (655, 656, 588, 587), (653, 654, 586, 585), (652, 653, 585, 584), (650, 651, 583, 582), (649, 650, 582, 581), (647, 648, 580, 579), (646, 647, 579, 578), (644, 645, 577, 576), (643, 644, 576, 575), (641, 642, 574, 573), (640, 641, 573, 572), (638, 639, 571, 570), (637, 638, 570, 569), (635, 636, 568, 567), (634, 635, 567, 566), (632, 633, 565, 564), (631, 632, 564, 563), (629, 630, 562, 561), (628, 629, 561, 560), (626, 627, 559, 558), (625, 626, 558, 557), (623, 624, 556, 555), (622, 623, 555, 554), (620, 621, 553, 552), (619, 620, 552, 551), (617, 618, 550, 549), (616, 617, 549, 548), (614, 615, 547, 546), (613, 614, 546, 545), (611, 612, 544, 543), (610, 611, 543, 542), (609, 610, 542, 541), (608, 609, 541, 540), (606, 608, 540, 538), (673, 607, 539, 605), (473, 405, 607, 673), (404, 408, 608, 606), (408, 409, 609, 608), (409, 410, 610, 609), (410, 411, 611, 610), (411, 412, 612, 611), (412, 413, 613, 612), (413, 414, 614, 613), (414, 415, 615, 614), (415, 416, 616, 615), (416, 417, 617, 616), (417, 418, 618, 617), (418, 419, 619, 618), (419, 420, 620, 619), (420, 421, 621, 620), (421, 422, 622, 621), (422, 423, 623, 622), (423, 424, 624, 623), (424, 425, 625, 624), (425, 426, 626, 625), (426, 427, 627, 626), (427, 428, 628, 627), (428, 429, 629, 628), (429, 430, 630, 629), (430, 431, 631, 630), (431, 432, 632, 631), (432, 433, 633, 632), (433, 434, 634, 633), (434, 435, 635, 634), (435, 436, 636, 635), (436, 437, 637, 636), (437, 438, 638, 637), (438, 439, 639, 638), (439, 440, 640, 639), (440, 441, 641, 640), (441, 442, 642, 641), (442, 443, 643, 642), (443, 444, 644, 643), (444, 445, 645, 644), (445, 446, 646, 645), (446, 447, 647, 646), (447, 448, 648, 647), (448, 449, 649, 648), (449, 450, 650, 649), (450, 451, 651, 650), (451, 452, 652, 651), (452, 453, 653, 652), (453, 454, 654, 653), (454, 455, 655, 654), (455, 456, 656, 655), (456, 457, 657, 656), (457, 458, 658, 657), (458, 459, 659, 658), (459, 460, 660, 659), (460, 461, 661, 660), (461, 462, 662, 661), (462, 463, 663, 662), (463, 464, 664, 663), (464, 465, 665, 664), (465, 466, 666, 665), (466, 467, 667, 666), (467, 468, 668, 667), (468, 469, 669, 668), (469, 470, 670, 669), (470, 471, 671, 670), (471, 472, 672, 671), (472, 473, 673, 672), (803, 804, 737, 736), (802, 803, 736, 735), (801, 802, 735, 734), (800, 801, 734, 733), (799, 800, 733, 732), (798, 799, 732, 731), (797, 798, 731, 730), (796, 797, 730, 729), (795, 796, 729, 728), (794, 795, 728, 727), (793, 794, 727, 726), (792, 793, 726, 725), (791, 792, 725, 724), (790, 791, 724, 723), (789, 790, 723, 722), (788, 789, 722, 721), (787, 788, 721, 720), (786, 787, 720, 719), (785, 786, 719, 718), (784, 785, 718, 717), (783, 784, 717, 716), (782, 783, 716, 715), (781, 782, 715, 714), (780, 781, 714, 713), (779, 780, 713, 712), (778, 779, 712, 711), (777, 778, 711, 710), (776, 777, 710, 709), (775, 776, 709, 708), (774, 775, 708, 707), (773, 774, 707, 706), (772, 773, 706, 705), (771, 772, 705, 704), (770, 771, 704, 703), (769, 770, 703, 702), (768, 769, 702, 701), (767, 768, 701, 700), (766, 767, 700, 699), (765, 766, 699, 698), (764, 765, 698, 697), (763, 764, 697, 696), (762, 763, 696, 695), (761, 762, 695, 694), (760, 761, 694, 693), (759, 760, 693, 692), (758, 759, 692, 691), (757, 758, 691, 690), (756, 757, 690, 689), (755, 756, 689, 688), (754, 755, 688, 687), (753, 754, 687, 686), (752, 753, 686, 685), (751, 752, 685, 684), (750, 751, 684, 683), (749, 750, 683, 682), (748, 749, 682, 681), (747, 748, 681, 680), (746, 747, 680, 679), (745, 746, 679, 678), (744, 745, 678, 677), (743, 744, 677, 676), (742, 743, 676, 675), (740, 742, 675, 739), (807, 741, 674, 738), (605, 539, 741, 807), (538, 540, 742, 740), (540, 541, 743, 742), (541, 542, 744, 743), (542, 543, 745, 744), (543, 544, 746, 745), (544, 545, 747, 746), (545, 546, 748, 747), (546, 547, 749, 748), (547, 548, 750, 749), (548, 549, 751, 750), (549, 550, 752, 751), (550, 551, 753, 752), (551, 552, 754, 753), (552, 553, 755, 754), (553, 554, 756, 755), (554, 555, 757, 756), (555, 556, 758, 757), (556, 557, 759, 758), (557, 558, 760, 759), (558, 559, 761, 760), (559, 560, 762, 761), (560, 561, 763, 762), (561, 562, 764, 763), (562, 563, 765, 764), (563, 564, 766, 765), (564, 565, 767, 766), (565, 566, 768, 767), (566, 567, 769, 768), (567, 568, 770, 769), (568, 569, 771, 770), (569, 570, 772, 771), (570, 571, 773, 772), (571, 572, 774, 773), (572, 573, 775, 774), (573, 574, 776, 775), (574, 575, 777, 776), (575, 576, 778, 777), (576, 577, 779, 778), (577, 578, 780, 779), (578, 579, 781, 780), (579, 580, 782, 781), (580, 581, 783, 782), (581, 582, 784, 783), (582, 583, 785, 784), (583, 584, 786, 785), (584, 585, 787, 786), (585, 586, 788, 787), (586, 587, 789, 788), (587, 588, 790, 789), (588, 589, 791, 790), (589, 590, 792, 791), (590, 591, 793, 792), (591, 592, 794, 793), (592, 593, 795, 794), (593, 594, 796, 795), (594, 595, 797, 796), (595, 596, 798, 797), (596, 597, 799, 798), (597, 598, 800, 799), (598, 599, 801, 800), (599, 600, 802, 801), (600, 601, 803, 802), (601, 602, 804, 803), (602, 603, 805, 804), (603, 604, 806, 805), (604, 605, 807, 806), (60, 61, 465, 464), (61, 62, 466, 465), (62, 63, 467, 466), (63, 64, 468, 467), (64, 65, 469, 468), (65, 66, 470, 469), (66, 67, 471, 470), (194, 195, 599, 598), (67, 68, 472, 471), (68, 69, 473, 472), (3, 70, 474, 407), (191, 192, 596, 595), (188, 189, 593, 592), (71, 72, 476, 475), (72, 73, 477, 476), (73, 74, 478, 477), (185, 186, 590, 589), (74, 75, 479, 478), (75, 76, 480, 479), (76, 77, 481, 480), (182, 183, 587, 586), (77, 78, 482, 481), (78, 79, 483, 482), (79, 80, 484, 483), (179, 180, 584, 583), (80, 81, 485, 484), (81, 82, 486, 485), (82, 83, 487, 486), (176, 177, 581, 580), (335, 336, 740, 739), (83, 84, 488, 487), (135, 337, 741, 539), (84, 85, 489, 488), (85, 86, 490, 489), (173, 174, 578, 577), (86, 87, 491, 490), (87, 88, 492, 491), (88, 89, 493, 492), (170, 171, 575, 574), (89, 90, 494, 493), (90, 91, 495, 494), (91, 92, 496, 495), (167, 168, 572, 571), (92, 93, 497, 496), (70, 334, 738, 474), (93, 94, 498, 497), (94, 95, 499, 498), (164, 165, 569, 568), (336, 134, 538, 740), (95, 96, 500, 499), (203, 135, 539, 607), (96, 97, 501, 500), (97, 98, 502, 501), (161, 162, 566, 565), (98, 99, 503, 502), (212, 211, 615, 616), (99, 100, 504, 503), (100, 101, 505, 504), (158, 159, 563, 562), (544, 612, 613, 545), (101, 102, 506, 505), (202, 0, 404, 606), (215, 214, 618, 619), (102, 103, 507, 506), (69, 1, 405, 473), (103, 104, 508, 507), (270, 3, 407, 674), (155, 156, 560, 559), (211, 143, 547, 615), (104, 105, 509, 508), (133, 2, 406, 537), (218, 217, 621, 622), (144, 212, 616, 548), (105, 106, 510, 509), (0, 4, 408, 404), (106, 107, 511, 510), (4, 5, 409, 408), (152, 153, 557, 556), (214, 146, 550, 618), (107, 108, 512, 511), (5, 6, 410, 409), (221, 220, 624, 625), (147, 215, 619, 551), (108, 109, 513, 512), (6, 7, 411, 410), (109, 110, 514, 513), (7, 8, 412, 411), (149, 150, 554, 553), (217, 149, 553, 621), (110, 111, 515, 514), (8, 9, 413, 412), (224, 223, 627, 628), (401, 400, 804, 805), (150, 218, 622, 554), (111, 112, 516, 515), (9, 10, 414, 413), (402, 401, 805, 806), (112, 113, 517, 516), (10, 11, 415, 414), (146, 147, 551, 550), (403, 402, 806, 807), (220, 152, 556, 624), (113, 114, 518, 517), (11, 12, 416, 415), (227, 226, 630, 631), (153, 221, 625, 557), (114, 115, 519, 518), (12, 13, 417, 416), (115, 116, 520, 519), (400, 333, 737, 804), (13, 14, 418, 417), (143, 144, 548, 547), (223, 155, 559, 627), (116, 117, 521, 520), (14, 15, 419, 418), (230, 229, 633, 634), (156, 224, 628, 560), (117, 118, 522, 521), (15, 16, 420, 419), (118, 119, 523, 522), (334, 403, 807, 738), (16, 17, 421, 420), (140, 141, 209, 208), (226, 158, 562, 630), (119, 120, 524, 523), (2, 335, 739, 406), (17, 18, 422, 421), (233, 232, 636, 637), (159, 227, 631, 563), (120, 121, 525, 524), (18, 19, 423, 422), (121, 122, 526, 525), (19, 20, 424, 423), (229, 161, 565, 633), (122, 123, 527, 526), (20, 21, 425, 424), (236, 235, 639, 640), (162, 230, 634, 566), (123, 124, 528, 527), (21, 22, 426, 425), (124, 125, 529, 528), (22, 23, 427, 426), (232, 164, 568, 636), (125, 126, 530, 529), (23, 24, 428, 427), (239, 238, 642, 643), (134, 202, 606, 538), (165, 233, 637, 569), (126, 127, 531, 530), (24, 25, 429, 428), (1, 203, 607, 405), (127, 128, 532, 531), (25, 26, 430, 429), (235, 167, 571, 639), (128, 129, 533, 532), (26, 27, 431, 430), (242, 241, 645, 646), (168, 236, 640, 572), (129, 130, 534, 533), (27, 28, 432, 431), (130, 131, 535, 534), (28, 29, 433, 432), (238, 170, 574, 642), (131, 132, 536, 535), (29, 30, 434, 433), (245, 244, 648, 649), (171, 239, 643, 575), (132, 133, 537, 536), (30, 31, 435, 434), (31, 32, 436, 435), (241, 173, 577, 645), (32, 33, 437, 436), (248, 247, 651, 652), (174, 242, 646, 578), (33, 34, 438, 437), (34, 35, 439, 438), (244, 176, 580, 648), (35, 36, 440, 439), (251, 250, 654, 655), (177, 245, 649, 581), (36, 37, 441, 440), (37, 38, 442, 441), (247, 179, 583, 651), (38, 39, 443, 442), (254, 253, 657, 658), (180, 248, 652, 584), (39, 40, 444, 443), (40, 41, 445, 444), (250, 182, 586, 654), (41, 42, 446, 445), (257, 256, 660, 661), (183, 251, 655, 587), (42, 43, 447, 446), (43, 44, 448, 447), (253, 185, 589, 657), (44, 45, 449, 448), (260, 259, 663, 664), (186, 254, 658, 590), (45, 46, 450, 449), (46, 47, 451, 450), (256, 188, 592, 660), (47, 48, 452, 451), (263, 262, 666, 667), (189, 257, 661, 593), (48, 49, 453, 452), (49, 50, 454, 453), (259, 191, 595, 663), (50, 51, 455, 454), (601, 669, 670, 602), (192, 260, 664, 596), (51, 52, 456, 455), (52, 53, 457, 456), (262, 194, 598, 666), (53, 54, 458, 457), (195, 263, 667, 599), (54, 55, 459, 458), (337, 270, 674, 741), (55, 56, 460, 459), (56, 57, 461, 460), (197, 198, 266, 265), (57, 58, 462, 461), (58, 59, 463, 462), (59, 60, 464, 463)])
me_plane_005.use_remesh_preserve_volume = False
me_plane_005.use_remesh_preserve_attributes = False
me_plane_005.use_mirror_vertex_groups = False
me_plane_005.update()
me_plane_004 = bpy.data.meshes.new('Plane.004')
me_plane_004.from_pydata([(-98.24, -69.13, 2.25), (-98.24, 64.87, 2.25), (-98.24, -69.13, 62.25), (-98.24, 64.87, 62.25), (-98.24, -67.13, 2.25), (-98.24, -65.13, 2.25), (-98.24, -63.13, 2.25), (-98.24, -61.13, 2.25), (-98.24, -59.13, 2.25), (-98.24, -57.13, 2.25), (-98.24, -55.13, 2.25), (-98.24, -53.13, 2.25), (-98.24, -51.13, 2.25), (-98.24, -49.13, 2.25), (-98.24, -47.13, 2.25), (-98.24, -45.13, 2.25), (-98.24, -43.13, 2.25), (-98.24, -41.13, 2.25), (-98.24, -39.13, 2.25), (-98.24, -37.13, 2.25), (-98.24, -35.13, 2.25), (-98.24, -33.13, 2.25), (-98.24, -31.13, 2.25), (-98.24, -29.13, 2.25), (-98.24, -27.13, 2.25), (-98.24, -25.13, 2.25), (-98.24, -23.13, 2.25), (-98.24, -21.13, 2.25), (-98.24, -19.13, 2.25), (-98.24, -17.13, 2.25), (-98.24, -15.13, 2.25), (-98.24, -13.13, 2.25), (-98.24, -11.13, 2.25), (-98.24, -9.132, 2.25), (-98.24, -7.132, 2.25), (-98.24, -5.132, 2.25), (-98.24, -3.132, 2.25), (-98.24, -1.132, 2.25), (-98.24, 0.8676, 2.25), (-98.24, 2.868, 2.25), (-98.24, 4.868, 2.25), (-98.24, 6.868, 2.25), (-98.24, 8.868, 2.25), (-98.24, 10.87, 2.25), (-98.24, 12.87, 2.25), (-98.24, 14.87, 2.25), (-98.24, 16.87, 2.25), (-98.24, 18.87, 2.25), (-98.24, 20.87, 2.25), (-98.24, 22.87, 2.25), (-98.24, 24.87, 2.25), (-98.24, 26.87, 2.25), (-98.24, 28.87, 2.25), (-98.24, 30.87, 2.25), (-98.24, 32.87, 2.25), (-98.24, 34.87, 2.25), (-98.24, 36.87, 2.25), (-98.24, 38.87, 2.25), (-98.24, 40.87, 2.25), (-98.24, 42.87, 2.25), (-98.24, 44.87, 2.25), (-98.24, 46.87, 2.25), (-98.24, 48.87, 2.25), (-98.24, 50.87, 2.25), (-98.24, 52.87, 2.25), (-98.24, 54.87, 2.25), (-98.24, 56.87, 2.25), (-98.24, 58.87, 2.25), (-98.24, 60.87, 2.25), (-98.24, 62.32, 2.25), (-98.24, 62.32, 62.25), (-98.24, 55.82, 62.25), (-98.24, 54.87, 62.25), (-98.24, 52.87, 62.25), (-98.24, 50.87, 62.25), (-98.24, 48.87, 62.25), (-98.24, 46.87, 62.25), (-98.24, 44.87, 62.25), (-98.24, 42.87, 62.25), (-98.24, 40.87, 62.25), (-98.24, 38.87, 62.25), (-98.24, 36.87, 62.25), (-98.24, 34.87, 62.25), (-98.24, 32.87, 62.25), (-98.24, 30.87, 62.25), (-98.24, 28.87, 62.25), (-98.24, 26.87, 62.25), (-98.24, 24.87, 62.25), (-98.24, 22.87, 62.25), (-98.24, 20.87, 62.25), (-98.24, 18.87, 62.25), (-98.24, 16.87, 62.25), (-98.24, 14.87, 62.25), (-98.24, 12.87, 62.25), (-98.24, 10.87, 62.25), (-98.24, 8.868, 62.25), (-98.24, 6.868, 62.25), (-98.24, 4.868, 62.25), (-98.24, 2.868, 62.25), (-98.24, 0.8676, 62.25), (-98.24, -1.132, 62.25), (-98.24, -3.132, 62.25), (-98.24, -5.132, 62.25), (-98.24, -7.132, 62.25), (-98.24, -9.132, 62.25), (-98.24, -11.13, 62.25), (-98.24, -13.13, 62.25), (-98.24, -15.13, 62.25), (-98.24, -17.13, 62.25), (-98.24, -19.13, 62.25), (-98.24, -21.13, 62.25), (-98.24, -23.13, 62.25), (-98.24, -25.13, 62.25), (-98.24, -27.13, 62.25), (-98.24, -29.13, 62.25), (-98.24, -31.13, 62.25), (-98.24, -33.13, 62.25), (-98.24, -35.13, 62.25), (-98.24, -37.13, 62.25), (-98.24, -39.13, 62.25), (-98.24, -41.13, 62.25), (-98.24, -43.13, 62.25), (-98.24, -45.13, 62.25), (-98.24, -47.13, 62.25), (-98.24, -49.13, 62.25), (-98.24, -51.13, 62.25), (-98.24, -53.13, 62.25), (-98.24, -55.13, 62.25), (-98.24, -57.13, 62.25), (-98.24, -59.13, 62.25), (-98.24, -61.13, 62.25), (-98.24, -63.13, 62.25), (-98.24, -65.13, 62.25), (-98.24, -67.13, 62.25), (-98.24, -69.13, 32.25), (-98.24, 64.87, 32.25), (-98.24, -67.13, 32.25), (-98.24, -65.13, 32.25), (-98.24, -63.13, 32.25), (-98.24, -61.13, 32.25), (-98.24, -59.13, 32.25), (-98.24, -57.13, 32.25), (-98.24, -55.13, 32.25), (-98.24, -53.13, 32.25), (-98.24, -51.13, 32.25), (-98.24, -49.13, 32.25), (-98.24, -47.13, 32.25), (-98.24, -45.13, 32.25), (-98.24, -43.13, 32.25), (-98.24, -41.13, 32.25), (-98.24, -39.13, 32.25), (-98.24, -37.13, 32.25), (-98.24, -35.13, 32.25), (-98.24, -33.13, 32.25), (-98.24, -31.13, 32.25), (-98.24, -29.13, 32.25), (-98.24, -27.13, 32.25), (-98.24, -25.13, 32.25), (-98.24, -23.13, 32.25), (-98.24, -21.13, 32.25), (-98.24, -19.13, 32.25), (-98.24, -17.13, 32.25), (-98.24, -15.13, 32.25), (-98.24, -13.13, 32.25), (-98.24, -11.13, 32.25), (-98.24, -9.132, 32.25), (-98.24, -7.132, 32.25), (-98.24, -5.132, 32.25), (-98.24, -3.132, 32.25), (-98.24, -1.132, 32.25), (-98.24, 0.8676, 32.25), (-98.24, 2.868, 32.25), (-98.24, 4.868, 32.25), (-98.24, 6.868, 32.25), (-98.24, 8.868, 32.25), (-98.24, 10.87, 32.25), (-98.24, 12.87, 32.25), (-98.24, 14.87, 32.25), (-98.24, 16.87, 32.25), (-98.24, 18.87, 32.25), (-98.24, 20.87, 32.25), (-98.24, 22.87, 32.25), (-98.24, 24.87, 32.25), (-98.24, 26.87, 32.25), (-98.24, 28.87, 32.25), (-98.24, 30.87, 32.25), (-98.24, 32.87, 32.25), (-98.24, 34.87, 32.25), (-98.24, 36.87, 32.25), (-98.24, 38.87, 32.25), (-98.24, 40.87, 32.25), (-98.24, 42.87, 32.25), (-98.24, 44.87, 32.25), (-98.24, 46.87, 32.25), (-98.24, 48.87, 32.25), (-98.24, 50.87, 32.25), (-98.24, 52.87, 32.25), (-98.24, 54.87, 32.25), (-98.24, 56.87, 32.25), (-98.24, 58.87, 32.25), (-98.24, 60.87, 32.25), (-98.24, 62.32, 32.25), (-98.24, -69.13, 7.25), (-98.24, 64.87, 7.25), (-98.24, -67.13, 7.25), (-98.24, -65.13, 7.25), (-98.24, -63.13, 7.25), (-98.24, -61.13, 7.25), (-98.24, -59.13, 7.25), (-98.24, -57.13, 7.25), (-98.24, -55.13, 7.25), (-98.24, -53.13, 7.25), (-98.24, -51.13, 7.25), (-98.24, -49.13, 7.25), (-98.24, -47.13, 7.25), (-98.24, -45.13, 7.25), (-98.24, -43.13, 7.25), (-98.24, -41.13, 7.25), (-98.24, -39.13, 7.25), (-98.24, -37.13, 7.25), (-98.24, -35.13, 7.25), (-98.24, -33.13, 7.25), (-98.24, -31.13, 7.25), (-98.24, -29.13, 7.25), (-98.24, -27.13, 7.25), (-98.24, -25.13, 7.25), (-98.24, -23.13, 7.25), (-98.24, -21.13, 7.25), (-98.24, -19.13, 7.25), (-98.24, -17.13, 7.25), (-98.24, -15.13, 7.25), (-98.24, -13.13, 7.25), (-98.24, -11.13, 7.25), (-98.24, -9.132, 7.25), (-98.24, -7.132, 7.25), (-98.24, -5.132, 7.25), (-98.24, -3.132, 7.25), (-98.24, -1.132, 7.25), (-98.24, 0.8676, 7.25), (-98.24, 2.868, 7.25), (-98.24, 4.868, 7.25), (-98.24, 6.868, 7.25), (-98.24, 8.868, 7.25), (-98.24, 10.87, 7.25), (-98.24, 12.87, 7.25), (-98.24, 14.87, 7.25), (-98.24, 16.87, 7.25), (-98.24, 18.87, 7.25), (-98.24, 20.87, 7.25), (-98.24, 22.87, 7.25), (-98.24, 24.87, 7.25), (-98.24, 26.87, 7.25), (-98.24, 28.87, 7.25), (-98.24, 30.87, 7.25), (-98.24, 32.87, 7.25), (-98.24, 34.87, 7.25), (-98.24, 36.87, 7.25), (-98.24, 38.87, 7.25), (-98.24, 40.87, 7.25), (-98.24, 42.87, 7.25), (-98.24, 44.87, 7.25), (-98.24, 46.87, 7.25), (-98.24, 48.87, 7.25), (-98.24, 50.87, 7.25), (-98.24, 52.87, 7.25), (-98.24, 54.87, 7.25), (-98.24, 56.87, 7.25), (-98.24, 58.87, 7.25), (-98.24, 60.87, 7.25), (-98.24, 62.32, 7.25), (-98.24, 64.87, 59.75), (-98.24, -67.13, 59.75), (-98.24, -65.13, 59.75), (-98.24, -63.13, 59.75), (-98.24, -61.13, 59.75), (-98.24, -59.13, 59.75), (-98.24, -57.13, 59.75), (-98.24, -55.13, 59.75), (-98.24, -53.13, 59.75), (-98.24, -51.13, 59.75), (-98.24, -49.13, 59.75), (-98.24, -47.13, 59.75), (-98.24, -45.13, 59.75), (-98.24, -43.13, 59.75), (-98.24, -41.13, 59.75), (-98.24, -39.13, 59.75), (-98.24, -37.13, 59.75), (-98.24, -35.13, 59.75), (-98.24, -33.13, 59.75), (-98.24, -31.13, 59.75), (-98.24, -29.13, 59.75), (-98.24, -27.13, 59.75), (-98.24, -25.13, 59.75), (-98.24, -23.13, 59.75), (-98.24, -21.13, 59.75), (-98.24, -19.13, 59.75), (-98.24, -17.13, 59.75), (-98.24, -15.13, 59.75), (-98.24, -13.13, 59.75), (-98.24, -11.13, 59.75), (-98.24, -9.132, 59.75), (-98.24, -7.132, 59.75), (-98.24, -5.132, 59.75), (-98.24, -3.132, 59.75), (-98.24, -1.132, 59.75), (-98.24, 0.8676, 59.75), (-98.24, 2.868, 59.75), (-98.24, 4.868, 59.75), (-98.24, 6.868, 59.75), (-98.24, 8.868, 59.75), (-98.24, 10.87, 59.75), (-98.24, 12.87, 59.75), (-98.24, 14.87, 59.75), (-98.24, 16.87, 59.75), (-98.24, 18.87, 59.75), (-98.24, 20.87, 59.75), (-98.24, 22.87, 59.75), (-98.24, 24.87, 59.75), (-98.24, 26.87, 59.75), (-98.24, 28.87, 59.75), (-98.24, 30.87, 59.75), (-98.24, 32.87, 59.75), (-98.24, 34.87, 59.75), (-98.24, 36.87, 59.75), (-98.24, 38.87, 59.75), (-98.24, 40.87, 59.75), (-98.24, 42.87, 59.75), (-98.24, 44.87, 59.75), (-98.24, 46.87, 59.75), (-98.24, 48.87, 59.75), (-98.24, 50.87, 59.75), (-98.24, 52.87, 59.75), (-98.24, 54.87, 59.75), (-98.24, 55.82, 59.75), (-98.24, 62.32, 59.75), (-98.24, -69.13, 59.75), (-98.24, -69.13, 57.25), (-98.24, 64.87, 57.25), (-98.24, -67.13, 57.25), (-98.24, -65.13, 57.25), (-98.24, -63.13, 57.25), (-98.24, -61.13, 57.25), (-98.24, -59.13, 57.25), (-98.24, -57.13, 57.25), (-98.24, -55.13, 57.25), (-98.24, -53.13, 57.25), (-98.24, -51.13, 57.25), (-98.24, -49.13, 57.25), (-98.24, -47.13, 57.25), (-98.24, -45.13, 57.25), (-98.24, -43.13, 57.25), (-98.24, -41.13, 57.25), (-98.24, -39.13, 57.25), (-98.24, -37.13, 57.25), (-98.24, -35.13, 57.25), (-98.24, -33.13, 57.25), (-98.24, -31.13, 57.25), (-98.24, -29.13, 57.25), (-98.24, -27.13, 57.25), (-98.24, -25.13, 57.25), (-98.24, -23.13, 57.25), (-98.24, -21.13, 57.25), (-98.24, -19.13, 57.25), (-98.24, -17.13, 57.25), (-98.24, -15.13, 57.25), (-98.24, -13.13, 57.25), (-98.24, -11.13, 57.25), (-98.24, -9.132, 57.25), (-98.24, -7.132, 57.25), (-98.24, -5.132, 57.25), (-98.24, -3.132, 57.25), (-98.24, -1.132, 57.25), (-98.24, 0.8676, 57.25), (-98.24, 2.868, 57.25), (-98.24, 4.868, 57.25), (-98.24, 6.868, 57.25), (-98.24, 8.868, 57.25), (-98.24, 10.87, 57.25), (-98.24, 12.87, 57.25), (-98.24, 14.87, 57.25), (-98.24, 16.87, 57.25), (-98.24, 18.87, 57.25), (-98.24, 20.87, 57.25), (-98.24, 22.87, 57.25), (-98.24, 24.87, 57.25), (-98.24, 26.87, 57.25), (-98.24, 28.87, 57.25), (-98.24, 30.87, 57.25), (-98.24, 32.87, 57.25), (-98.24, 34.87, 57.25), (-98.24, 36.87, 57.25), (-98.24, 38.87, 57.25), (-98.24, 40.87, 57.25), (-98.24, 42.87, 57.25), (-98.24, 44.87, 57.25), (-98.24, 46.87, 57.25), (-98.24, 48.87, 57.25), (-98.24, 50.87, 57.25), (-98.24, 52.87, 57.25), (-98.24, 54.87, 57.25), (-98.24, 55.82, 57.25), (-98.24, 58.87, 57.25), (-98.24, 60.87, 57.25), (-98.24, 62.32, 57.25), (-95.24, -69.13, 2.25), (-95.24, 64.87, 2.25), (-95.24, -69.13, 62.25), (-95.24, 64.87, 62.25), (-95.24, -67.13, 2.25), (-95.24, -65.13, 2.25), (-95.24, -63.13, 2.25), (-95.24, -61.13, 2.25), (-95.24, -59.13, 2.25), (-95.24, -57.13, 2.25), (-95.24, -55.13, 2.25), (-95.24, -53.13, 2.25), (-95.24, -51.13, 2.25), (-95.24, -49.13, 2.25), (-95.24, -47.13, 2.25), (-95.24, -45.13, 2.25), (-95.24, -43.13, 2.25), (-95.24, -41.13, 2.25), (-95.24, -39.13, 2.25), (-95.24, -37.13, 2.25), (-95.24, -35.13, 2.25), (-95.24, -33.13, 2.25), (-95.24, -31.13, 2.25), (-95.24, -29.13, 2.25), (-95.24, -27.13, 2.25), (-95.24, -25.13, 2.25), (-95.24, -23.13, 2.25), (-95.24, -21.13, 2.25), (-95.24, -19.13, 2.25), (-95.24, -17.13, 2.25), (-95.24, -15.13, 2.25), (-95.24, -13.13, 2.25), (-95.24, -11.13, 2.25), (-95.24, -9.132, 2.25), (-95.24, -7.132, 2.25), (-95.24, -5.132, 2.25), (-95.24, -3.132, 2.25), (-95.24, -1.132, 2.25), (-95.24, 0.8676, 2.25), (-95.24, 2.868, 2.25), (-95.24, 4.868, 2.25), (-95.24, 6.868, 2.25), (-95.24, 8.868, 2.25), (-95.24, 10.87, 2.25), (-95.24, 12.87, 2.25), (-95.24, 14.87, 2.25), (-95.24, 16.87, 2.25), (-95.24, 18.87, 2.25), (-95.24, 20.87, 2.25), (-95.24, 22.87, 2.25), (-95.24, 24.87, 2.25), (-95.24, 26.87, 2.25), (-95.24, 28.87, 2.25), (-95.24, 30.87, 2.25), (-95.24, 32.87, 2.25), (-95.24, 34.87, 2.25), (-95.24, 36.87, 2.25), (-95.24, 38.87, 2.25), (-95.24, 40.87, 2.25), (-95.24, 42.87, 2.25), (-95.24, 44.87, 2.25), (-95.24, 46.87, 2.25), (-95.24, 48.87, 2.25), (-95.24, 50.87, 2.25), (-95.24, 52.87, 2.25), (-95.24, 54.87, 2.25), (-95.24, 56.87, 2.25), (-95.24, 58.87, 2.25), (-95.24, 60.87, 2.25), (-95.24, 62.32, 2.25), (-95.24, 62.32, 62.25), (-95.24, 55.82, 62.25), (-95.24, 54.87, 62.25), (-95.24, 52.87, 62.25), (-95.24, 50.87, 62.25), (-95.24, 48.87, 62.25), (-95.24, 46.87, 62.25), (-95.24, 44.87, 62.25), (-95.24, 42.87, 62.25), (-95.24, 40.87, 62.25), (-95.24, 38.87, 62.25), (-95.24, 36.87, 62.25), (-95.24, 34.87, 62.25), (-95.24, 32.87, 62.25), (-95.24, 30.87, 62.25), (-95.24, 28.87, 62.25), (-95.24, 26.87, 62.25), (-95.24, 24.87, 62.25), (-95.24, 22.87, 62.25), (-95.24, 20.87, 62.25), (-95.24, 18.87, 62.25), (-95.24, 16.87, 62.25), (-95.24, 14.87, 62.25), (-95.24, 12.87, 62.25), (-95.24, 10.87, 62.25), (-95.24, 8.868, 62.25), (-95.24, 6.868, 62.25), (-95.24, 4.868, 62.25), (-95.24, 2.868, 62.25), (-95.24, 0.8676, 62.25), (-95.24, -1.132, 62.25), (-95.24, -3.132, 62.25), (-95.24, -5.132, 62.25), (-95.24, -7.132, 62.25), (-95.24, -9.132, 62.25), (-95.24, -11.13, 62.25), (-95.24, -13.13, 62.25), (-95.24, -15.13, 62.25), (-95.24, -17.13, 62.25), (-95.24, -19.13, 62.25), (-95.24, -21.13, 62.25), (-95.24, -23.13, 62.25), (-95.24, -25.13, 62.25), (-95.24, -27.13, 62.25), (-95.24, -29.13, 62.25), (-95.24, -31.13, 62.25), (-95.24, -33.13, 62.25), (-95.24, -35.13, 62.25), (-95.24, -37.13, 62.25), (-95.24, -39.13, 62.25), (-95.24, -41.13, 62.25), (-95.24, -43.13, 62.25), (-95.24, -45.13, 62.25), (-95.24, -47.13, 62.25), (-95.24, -49.13, 62.25), (-95.24, -51.13, 62.25), (-95.24, -53.13, 62.25), (-95.24, -55.13, 62.25), (-95.24, -57.13, 62.25), (-95.24, -59.13, 62.25), (-95.24, -61.13, 62.25), (-95.24, -63.13, 62.25), (-95.24, -65.13, 62.25), (-95.24, -67.13, 62.25), (-95.24, -69.13, 32.25), (-95.24, 64.87, 32.25), (-95.24, -67.13, 32.25), (-95.24, -65.13, 32.25), (-95.24, -63.13, 32.25), (-95.24, -61.13, 32.25), (-95.24, -59.13, 32.25), (-95.24, -57.13, 32.25), (-95.24, -55.13, 32.25), (-95.24, -53.13, 32.25), (-95.24, -51.13, 32.25), (-95.24, -49.13, 32.25), (-95.24, -47.13, 32.25), (-95.24, -45.13, 32.25), (-95.24, -43.13, 32.25), (-95.24, -41.13, 32.25), (-95.24, -39.13, 32.25), (-95.24, -37.13, 32.25), (-95.24, -35.13, 32.25), (-95.24, -33.13, 32.25), (-95.24, -31.13, 32.25), (-95.24, -29.13, 32.25), (-95.24, -27.13, 32.25), (-95.24, -25.13, 32.25), (-95.24, -23.13, 32.25), (-95.24, -21.13, 32.25), (-95.24, -19.13, 32.25), (-95.24, -17.13, 32.25), (-95.24, -15.13, 32.25), (-95.24, -13.13, 32.25), (-95.24, -11.13, 32.25), (-95.24, -9.132, 32.25), (-95.24, -7.132, 32.25), (-95.24, -5.132, 32.25), (-95.24, -3.132, 32.25), (-95.24, -1.132, 32.25), (-95.24, 0.8676, 32.25), (-95.24, 2.868, 32.25), (-95.24, 4.868, 32.25), (-95.24, 6.868, 32.25), (-95.24, 8.868, 32.25), (-95.24, 10.87, 32.25), (-95.24, 12.87, 32.25), (-95.24, 14.87, 32.25), (-95.24, 16.87, 32.25), (-95.24, 18.87, 32.25), (-95.24, 20.87, 32.25), (-95.24, 22.87, 32.25), (-95.24, 24.87, 32.25), (-95.24, 26.87, 32.25), (-95.24, 28.87, 32.25), (-95.24, 30.87, 32.25), (-95.24, 32.87, 32.25), (-95.24, 34.87, 32.25), (-95.24, 36.87, 32.25), (-95.24, 38.87, 32.25), (-95.24, 40.87, 32.25), (-95.24, 42.87, 32.25), (-95.24, 44.87, 32.25), (-95.24, 46.87, 32.25), (-95.24, 48.87, 32.25), (-95.24, 50.87, 32.25), (-95.24, 52.87, 32.25), (-95.24, 54.87, 32.25), (-95.24, 56.87, 32.25), (-95.24, 58.87, 32.25), (-95.24, 60.87, 32.25), (-95.24, 62.32, 32.25), (-95.24, -69.13, 7.25), (-95.24, 64.87, 7.25), (-95.24, -67.13, 7.25), (-95.24, -65.13, 7.25), (-95.24, -63.13, 7.25), (-95.24, -61.13, 7.25), (-95.24, -59.13, 7.25), (-95.24, -57.13, 7.25), (-95.24, -55.13, 7.25), (-95.24, -53.13, 7.25), (-95.24, -51.13, 7.25), (-95.24, -49.13, 7.25), (-95.24, -47.13, 7.25), (-95.24, -45.13, 7.25), (-95.24, -43.13, 7.25), (-95.24, -41.13, 7.25), (-95.24, -39.13, 7.25), (-95.24, -37.13, 7.25), (-95.24, -35.13, 7.25), (-95.24, -33.13, 7.25), (-95.24, -31.13, 7.25), (-95.24, -29.13, 7.25), (-95.24, -27.13, 7.25), (-95.24, -25.13, 7.25), (-95.24, -23.13, 7.25), (-95.24, -21.13, 7.25), (-95.24, -19.13, 7.25), (-95.24, -17.13, 7.25), (-95.24, -15.13, 7.25), (-95.24, -13.13, 7.25), (-95.24, -11.13, 7.25), (-95.24, -9.132, 7.25), (-95.24, -7.132, 7.25), (-95.24, -5.132, 7.25), (-95.24, -3.132, 7.25), (-95.24, -1.132, 7.25), (-95.24, 0.8676, 7.25), (-95.24, 2.868, 7.25), (-95.24, 4.868, 7.25), (-95.24, 6.868, 7.25), (-95.24, 8.868, 7.25), (-95.24, 10.87, 7.25), (-95.24, 12.87, 7.25), (-95.24, 14.87, 7.25), (-95.24, 16.87, 7.25), (-95.24, 18.87, 7.25), (-95.24, 20.87, 7.25), (-95.24, 22.87, 7.25), (-95.24, 24.87, 7.25), (-95.24, 26.87, 7.25), (-95.24, 28.87, 7.25), (-95.24, 30.87, 7.25), (-95.24, 32.87, 7.25), (-95.24, 34.87, 7.25), (-95.24, 36.87, 7.25), (-95.24, 38.87, 7.25), (-95.24, 40.87, 7.25), (-95.24, 42.87, 7.25), (-95.24, 44.87, 7.25), (-95.24, 46.87, 7.25), (-95.24, 48.87, 7.25), (-95.24, 50.87, 7.25), (-95.24, 52.87, 7.25), (-95.24, 54.87, 7.25), (-95.24, 56.87, 7.25), (-95.24, 58.87, 7.25), (-95.24, 60.87, 7.25), (-95.24, 62.32, 7.25), (-95.24, 64.87, 59.75), (-95.24, -67.13, 59.75), (-95.24, -65.13, 59.75), (-95.24, -63.13, 59.75), (-95.24, -61.13, 59.75), (-95.24, -59.13, 59.75), (-95.24, -57.13, 59.75), (-95.24, -55.13, 59.75), (-95.24, -53.13, 59.75), (-95.24, -51.13, 59.75), (-95.24, -49.13, 59.75), (-95.24, -47.13, 59.75), (-95.24, -45.13, 59.75), (-95.24, -43.13, 59.75), (-95.24, -41.13, 59.75), (-95.24, -39.13, 59.75), (-95.24, -37.13, 59.75), (-95.24, -35.13, 59.75), (-95.24, -33.13, 59.75), (-95.24, -31.13, 59.75), (-95.24, -29.13, 59.75), (-95.24, -27.13, 59.75), (-95.24, -25.13, 59.75), (-95.24, -23.13, 59.75), (-95.24, -21.13, 59.75), (-95.24, -19.13, 59.75), (-95.24, -17.13, 59.75), (-95.24, -15.13, 59.75), (-95.24, -13.13, 59.75), (-95.24, -11.13, 59.75), (-95.24, -9.132, 59.75), (-95.24, -7.132, 59.75), (-95.24, -5.132, 59.75), (-95.24, -3.132, 59.75), (-95.24, -1.132, 59.75), (-95.24, 0.8676, 59.75), (-95.24, 2.868, 59.75), (-95.24, 4.868, 59.75), (-95.24, 6.868, 59.75), (-95.24, 8.868, 59.75), (-95.24, 10.87, 59.75), (-95.24, 12.87, 59.75), (-95.24, 14.87, 59.75), (-95.24, 16.87, 59.75), (-95.24, 18.87, 59.75), (-95.24, 20.87, 59.75), (-95.24, 22.87, 59.75), (-95.24, 24.87, 59.75), (-95.24, 26.87, 59.75), (-95.24, 28.87, 59.75), (-95.24, 30.87, 59.75), (-95.24, 32.87, 59.75), (-95.24, 34.87, 59.75), (-95.24, 36.87, 59.75), (-95.24, 38.87, 59.75), (-95.24, 40.87, 59.75), (-95.24, 42.87, 59.75), (-95.24, 44.87, 59.75), (-95.24, 46.87, 59.75), (-95.24, 48.87, 59.75), (-95.24, 50.87, 59.75), (-95.24, 52.87, 59.75), (-95.24, 54.87, 59.75), (-95.24, 55.82, 59.75), (-95.24, 62.32, 59.75), (-95.24, -69.13, 59.75), (-95.24, -69.13, 57.25), (-95.24, 64.87, 57.25), (-95.24, -67.13, 57.25), (-95.24, -65.13, 57.25), (-95.24, -63.13, 57.25), (-95.24, -61.13, 57.25), (-95.24, -59.13, 57.25), (-95.24, -57.13, 57.25), (-95.24, -55.13, 57.25), (-95.24, -53.13, 57.25), (-95.24, -51.13, 57.25), (-95.24, -49.13, 57.25), (-95.24, -47.13, 57.25), (-95.24, -45.13, 57.25), (-95.24, -43.13, 57.25), (-95.24, -41.13, 57.25), (-95.24, -39.13, 57.25), (-95.24, -37.13, 57.25), (-95.24, -35.13, 57.25), (-95.24, -33.13, 57.25), (-95.24, -31.13, 57.25), (-95.24, -29.13, 57.25), (-95.24, -27.13, 57.25), (-95.24, -25.13, 57.25), (-95.24, -23.13, 57.25), (-95.24, -21.13, 57.25), (-95.24, -19.13, 57.25), (-95.24, -17.13, 57.25), (-95.24, -15.13, 57.25), (-95.24, -13.13, 57.25), (-95.24, -11.13, 57.25), (-95.24, -9.132, 57.25), (-95.24, -7.132, 57.25), (-95.24, -5.132, 57.25), (-95.24, -3.132, 57.25), (-95.24, -1.132, 57.25), (-95.24, 0.8676, 57.25), (-95.24, 2.868, 57.25), (-95.24, 4.868, 57.25), (-95.24, 6.868, 57.25), (-95.24, 8.868, 57.25), (-95.24, 10.87, 57.25), (-95.24, 12.87, 57.25), (-95.24, 14.87, 57.25), (-95.24, 16.87, 57.25), (-95.24, 18.87, 57.25), (-95.24, 20.87, 57.25), (-95.24, 22.87, 57.25), (-95.24, 24.87, 57.25), (-95.24, 26.87, 57.25), (-95.24, 28.87, 57.25), (-95.24, 30.87, 57.25), (-95.24, 32.87, 57.25), (-95.24, 34.87, 57.25), (-95.24, 36.87, 57.25), (-95.24, 38.87, 57.25), (-95.24, 40.87, 57.25), (-95.24, 42.87, 57.25), (-95.24, 44.87, 57.25), (-95.24, 46.87, 57.25), (-95.24, 48.87, 57.25), (-95.24, 50.87, 57.25), (-95.24, 52.87, 57.25), (-95.24, 54.87, 57.25), (-95.24, 55.82, 57.25), (-95.24, 58.87, 57.25), (-95.24, 60.87, 57.25), (-95.24, 62.32, 57.25)], [], [(334, 70, 3, 270), (335, 2, 133, 271), (271, 133, 132, 272), (272, 132, 131, 273), (273, 131, 130, 274), (274, 130, 129, 275), (275, 129, 128, 276), (276, 128, 127, 277), (277, 127, 126, 278), (278, 126, 125, 279), (279, 125, 124, 280), (280, 124, 123, 281), (281, 123, 122, 282), (282, 122, 121, 283), (283, 121, 120, 284), (284, 120, 119, 285), (285, 119, 118, 286), (286, 118, 117, 287), (287, 117, 116, 288), (288, 116, 115, 289), (289, 115, 114, 290), (290, 114, 113, 291), (291, 113, 112, 292), (292, 112, 111, 293), (293, 111, 110, 294), (294, 110, 109, 295), (295, 109, 108, 296), (296, 108, 107, 297), (297, 107, 106, 298), (298, 106, 105, 299), (299, 105, 104, 300), (300, 104, 103, 301), (301, 103, 102, 302), (302, 102, 101, 303), (303, 101, 100, 304), (304, 100, 99, 305), (305, 99, 98, 306), (306, 98, 97, 307), (307, 97, 96, 308), (308, 96, 95, 309), (309, 95, 94, 310), (310, 94, 93, 311), (311, 93, 92, 312), (312, 92, 91, 313), (313, 91, 90, 314), (314, 90, 89, 315), (315, 89, 88, 316), (316, 88, 87, 317), (317, 87, 86, 318), (318, 86, 85, 319), (319, 85, 84, 320), (320, 84, 83, 321), (321, 83, 82, 322), (322, 82, 81, 323), (323, 81, 80, 324), (324, 80, 79, 325), (325, 79, 78, 326), (326, 78, 77, 327), (327, 77, 76, 328), (328, 76, 75, 329), (329, 75, 74, 330), (330, 74, 73, 331), (331, 73, 72, 332), (332, 72, 71, 333), (738, 674, 407, 474), (739, 675, 537, 406), (268, 200, 201, 269), (267, 199, 200, 268), (266, 198, 199, 267), (264, 196, 197, 265), (263, 195, 196, 264), (261, 193, 194, 262), (260, 192, 193, 261), (258, 190, 191, 259), (257, 189, 190, 258), (255, 187, 188, 256), (254, 186, 187, 255), (252, 184, 185, 253), (251, 183, 184, 252), (249, 181, 182, 250), (248, 180, 181, 249), (246, 178, 179, 247), (245, 177, 178, 246), (243, 175, 176, 244), (242, 174, 175, 243), (240, 172, 173, 241), (239, 171, 172, 240), (237, 169, 170, 238), (236, 168, 169, 237), (234, 166, 167, 235), (233, 165, 166, 234), (231, 163, 164, 232), (230, 162, 163, 231), (228, 160, 161, 229), (227, 159, 160, 228), (225, 157, 158, 226), (224, 156, 157, 225), (222, 154, 155, 223), (221, 153, 154, 222), (219, 151, 152, 220), (218, 150, 151, 219), (216, 148, 149, 217), (215, 147, 148, 216), (213, 145, 146, 214), (212, 144, 145, 213), (210, 142, 143, 211), (209, 141, 142, 210), (207, 139, 140, 208), (206, 138, 139, 207), (205, 137, 138, 206), (204, 136, 137, 205), (202, 134, 136, 204), (269, 201, 135, 203), (69, 269, 203, 1), (0, 202, 204, 4), (4, 204, 205, 5), (5, 205, 206, 6), (6, 206, 207, 7), (7, 207, 208, 8), (8, 208, 209, 9), (9, 209, 210, 10), (10, 210, 211, 11), (11, 211, 212, 12), (12, 212, 213, 13), (13, 213, 214, 14), (14, 214, 215, 15), (15, 215, 216, 16), (16, 216, 217, 17), (17, 217, 218, 18), (18, 218, 219, 19), (19, 219, 220, 20), (20, 220, 221, 21), (21, 221, 222, 22), (22, 222, 223, 23), (23, 223, 224, 24), (24, 224, 225, 25), (25, 225, 226, 26), (26, 226, 227, 27), (27, 227, 228, 28), (28, 228, 229, 29), (29, 229, 230, 30), (30, 230, 231, 31), (31, 231, 232, 32), (32, 232, 233, 33), (33, 233, 234, 34), (34, 234, 235, 35), (35, 235, 236, 36), (36, 236, 237, 37), (37, 237, 238, 38), (38, 238, 239, 39), (39, 239, 240, 40), (40, 240, 241, 41), (41, 241, 242, 42), (42, 242, 243, 43), (43, 243, 244, 44), (44, 244, 245, 45), (45, 245, 246, 46), (46, 246, 247, 47), (47, 247, 248, 48), (48, 248, 249, 49), (49, 249, 250, 50), (50, 250, 251, 51), (51, 251, 252, 52), (52, 252, 253, 53), (53, 253, 254, 54), (54, 254, 255, 55), (55, 255, 256, 56), (56, 256, 257, 57), (57, 257, 258, 58), (58, 258, 259, 59), (59, 259, 260, 60), (60, 260, 261, 61), (61, 261, 262, 62), (62, 262, 263, 63), (63, 263, 264, 64), (64, 264, 265, 65), (65, 265, 266, 66), (66, 266, 267, 67), (67, 267, 268, 68), (68, 268, 269, 69), (676, 677, 535, 536), (677, 678, 534, 535), (675, 676, 536, 537), (399, 332, 333, 400), (398, 331, 332, 399), (397, 330, 331, 398), (396, 329, 330, 397), (395, 328, 329, 396), (394, 327, 328, 395), (393, 326, 327, 394), (392, 325, 326, 393), (391, 324, 325, 392), (390, 323, 324, 391), (389, 322, 323, 390), (388, 321, 322, 389), (387, 320, 321, 388), (386, 319, 320, 387), (385, 318, 319, 386), (384, 317, 318, 385), (383, 316, 317, 384), (382, 315, 316, 383), (381, 314, 315, 382), (380, 313, 314, 381), (379, 312, 313, 380), (378, 311, 312, 379), (377, 310, 311, 378), (376, 309, 310, 377), (375, 308, 309, 376), (374, 307, 308, 375), (373, 306, 307, 374), (372, 305, 306, 373), (371, 304, 305, 372), (370, 303, 304, 371), (369, 302, 303, 370), (368, 301, 302, 369), (367, 300, 301, 368), (366, 299, 300, 367), (365, 298, 299, 366), (364, 297, 298, 365), (363, 296, 297, 364), (362, 295, 296, 363), (361, 294, 295, 362), (360, 293, 294, 361), (359, 292, 293, 360), (358, 291, 292, 359), (357, 290, 291, 358), (356, 289, 290, 357), (355, 288, 289, 356), (354, 287, 288, 355), (353, 286, 287, 354), (352, 285, 286, 353), (351, 284, 285, 352), (350, 283, 284, 351), (349, 282, 283, 350), (348, 281, 282, 349), (347, 280, 281, 348), (346, 279, 280, 347), (345, 278, 279, 346), (344, 277, 278, 345), (343, 276, 277, 344), (342, 275, 276, 343), (341, 274, 275, 342), (340, 273, 274, 341), (339, 272, 273, 340), (338, 271, 272, 339), (336, 335, 271, 338), (403, 334, 270, 337), (201, 403, 337, 135), (134, 336, 338, 136), (136, 338, 339, 137), (137, 339, 340, 138), (138, 340, 341, 139), (139, 341, 342, 140), (140, 342, 343, 141), (141, 343, 344, 142), (142, 344, 345, 143), (143, 345, 346, 144), (144, 346, 347, 145), (145, 347, 348, 146), (146, 348, 349, 147), (147, 349, 350, 148), (148, 350, 351, 149), (149, 351, 352, 150), (150, 352, 353, 151), (151, 353, 354, 152), (152, 354, 355, 153), (153, 355, 356, 154), (154, 356, 357, 155), (155, 357, 358, 156), (156, 358, 359, 157), (157, 359, 360, 158), (158, 360, 361, 159), (159, 361, 362, 160), (160, 362, 363, 161), (161, 363, 364, 162), (162, 364, 365, 163), (163, 365, 366, 164), (164, 366, 367, 165), (165, 367, 368, 166), (166, 368, 369, 167), (167, 369, 370, 168), (168, 370, 371, 169), (169, 371, 372, 170), (170, 372, 373, 171), (171, 373, 374, 172), (172, 374, 375, 173), (173, 375, 376, 174), (174, 376, 377, 175), (175, 377, 378, 176), (176, 378, 379, 177), (177, 379, 380, 178), (178, 380, 381, 179), (179, 381, 382, 180), (180, 382, 383, 181), (181, 383, 384, 182), (182, 384, 385, 183), (183, 385, 386, 184), (184, 386, 387, 185), (185, 387, 388, 186), (186, 388, 389, 187), (187, 389, 390, 188), (188, 390, 391, 189), (189, 391, 392, 190), (190, 392, 393, 191), (191, 393, 394, 192), (192, 394, 395, 193), (193, 395, 396, 194), (194, 396, 397, 195), (195, 397, 398, 196), (196, 398, 399, 197), (197, 399, 400, 198), (198, 400, 401, 199), (199, 401, 402, 200), (200, 402, 403, 201), (678, 679, 533, 534), (679, 680, 532, 533), (680, 681, 531, 532), (681, 682, 530, 531), (682, 683, 529, 530), (683, 684, 528, 529), (684, 685, 527, 528), (685, 686, 526, 527), (686, 687, 525, 526), (687, 688, 524, 525), (688, 689, 523, 524), (689, 690, 522, 523), (690, 691, 521, 522), (691, 692, 520, 521), (692, 693, 519, 520), (693, 694, 518, 519), (694, 695, 517, 518), (695, 696, 516, 517), (696, 697, 515, 516), (697, 698, 514, 515), (698, 699, 513, 514), (699, 700, 512, 513), (700, 701, 511, 512), (701, 702, 510, 511), (702, 703, 509, 510), (703, 704, 508, 509), (704, 705, 507, 508), (705, 706, 506, 507), (706, 707, 505, 506), (707, 708, 504, 505), (708, 709, 503, 504), (709, 710, 502, 503), (710, 711, 501, 502), (711, 712, 500, 501), (712, 713, 499, 500), (713, 714, 498, 499), (714, 715, 497, 498), (715, 716, 496, 497), (716, 717, 495, 496), (717, 718, 494, 495), (718, 719, 493, 494), (719, 720, 492, 493), (720, 721, 491, 492), (721, 722, 490, 491), (722, 723, 489, 490), (723, 724, 488, 489), (724, 725, 487, 488), (725, 726, 486, 487), (726, 727, 485, 486), (727, 728, 484, 485), (728, 729, 483, 484), (729, 730, 482, 483), (730, 731, 481, 482), (731, 732, 480, 481), (732, 733, 479, 480), (733, 734, 478, 479), (734, 735, 477, 478), (735, 736, 476, 477), (736, 737, 475, 476), (71, 475, 737, 333), (672, 673, 605, 604), (671, 672, 604, 603), (670, 671, 603, 602), (668, 669, 601, 600), (667, 668, 600, 599), (665, 666, 598, 597), (664, 665, 597, 596), (662, 663, 595, 594), (661, 662, 594, 593), (659, 660, 592, 591), (658, 659, 591, 590), (656, 657, 589, 588), (655, 656, 588, 587), (653, 654, 586, 585), (652, 653, 585, 584), (650, 651, 583, 582), (649, 650, 582, 581), (647, 648, 580, 579), (646, 647, 579, 578), (644, 645, 577, 576), (643, 644, 576, 575), (641, 642, 574, 573), (640, 641, 573, 572), (638, 639, 571, 570), (637, 638, 570, 569), (635, 636, 568, 567), (634, 635, 567, 566), (632, 633, 565, 564), (631, 632, 564, 563), (629, 630, 562, 561), (628, 629, 561, 560), (626, 627, 559, 558), (625, 626, 558, 557), (623, 624, 556, 555), (622, 623, 555, 554), (620, 621, 553, 552), (619, 620, 552, 551), (617, 618, 550, 549), (616, 617, 549, 548), (614, 615, 547, 546), (613, 614, 546, 545), (611, 612, 544, 543), (610, 611, 543, 542), (609, 610, 542, 541), (608, 609, 541, 540), (606, 608, 540, 538), (673, 607, 539, 605), (473, 405, 607, 673), (404, 408, 608, 606), (408, 409, 609, 608), (409, 410, 610, 609), (410, 411, 611, 610), (411, 412, 612, 611), (412, 413, 613, 612), (413, 414, 614, 613), (414, 415, 615, 614), (415, 416, 616, 615), (416, 417, 617, 616), (417, 418, 618, 617), (418, 419, 619, 618), (419, 420, 620, 619), (420, 421, 621, 620), (421, 422, 622, 621), (422, 423, 623, 622), (423, 424, 624, 623), (424, 425, 625, 624), (425, 426, 626, 625), (426, 427, 627, 626), (427, 428, 628, 627), (428, 429, 629, 628), (429, 430, 630, 629), (430, 431, 631, 630), (431, 432, 632, 631), (432, 433, 633, 632), (433, 434, 634, 633), (434, 435, 635, 634), (435, 436, 636, 635), (436, 437, 637, 636), (437, 438, 638, 637), (438, 439, 639, 638), (439, 440, 640, 639), (440, 441, 641, 640), (441, 442, 642, 641), (442, 443, 643, 642), (443, 444, 644, 643), (444, 445, 645, 644), (445, 446, 646, 645), (446, 447, 647, 646), (447, 448, 648, 647), (448, 449, 649, 648), (449, 450, 650, 649), (450, 451, 651, 650), (451, 452, 652, 651), (452, 453, 653, 652), (453, 454, 654, 653), (454, 455, 655, 654), (455, 456, 656, 655), (456, 457, 657, 656), (457, 458, 658, 657), (458, 459, 659, 658), (459, 460, 660, 659), (460, 461, 661, 660), (461, 462, 662, 661), (462, 463, 663, 662), (463, 464, 664, 663), (464, 465, 665, 664), (465, 466, 666, 665), (466, 467, 667, 666), (467, 468, 668, 667), (468, 469, 669, 668), (469, 470, 670, 669), (470, 471, 671, 670), (471, 472, 672, 671), (472, 473, 673, 672), (803, 804, 737, 736), (802, 803, 736, 735), (801, 802, 735, 734), (800, 801, 734, 733), (799, 800, 733, 732), (798, 799, 732, 731), (797, 798, 731, 730), (796, 797, 730, 729), (795, 796, 729, 728), (794, 795, 728, 727), (793, 794, 727, 726), (792, 793, 726, 725), (791, 792, 725, 724), (790, 791, 724, 723), (789, 790, 723, 722), (788, 789, 722, 721), (787, 788, 721, 720), (786, 787, 720, 719), (785, 786, 719, 718), (784, 785, 718, 717), (783, 784, 717, 716), (782, 783, 716, 715), (781, 782, 715, 714), (780, 781, 714, 713), (779, 780, 713, 712), (778, 779, 712, 711), (777, 778, 711, 710), (776, 777, 710, 709), (775, 776, 709, 708), (774, 775, 708, 707), (773, 774, 707, 706), (772, 773, 706, 705), (771, 772, 705, 704), (770, 771, 704, 703), (769, 770, 703, 702), (768, 769, 702, 701), (767, 768, 701, 700), (766, 767, 700, 699), (765, 766, 699, 698), (764, 765, 698, 697), (763, 764, 697, 696), (762, 763, 696, 695), (761, 762, 695, 694), (760, 761, 694, 693), (759, 760, 693, 692), (758, 759, 692, 691), (757, 758, 691, 690), (756, 757, 690, 689), (755, 756, 689, 688), (754, 755, 688, 687), (753, 754, 687, 686), (752, 753, 686, 685), (751, 752, 685, 684), (750, 751, 684, 683), (749, 750, 683, 682), (748, 749, 682, 681), (747, 748, 681, 680), (746, 747, 680, 679), (745, 746, 679, 678), (744, 745, 678, 677), (743, 744, 677, 676), (742, 743, 676, 675), (740, 742, 675, 739), (807, 741, 674, 738), (605, 539, 741, 807), (538, 540, 742, 740), (540, 541, 743, 742), (541, 542, 744, 743), (542, 543, 745, 744), (543, 544, 746, 745), (544, 545, 747, 746), (545, 546, 748, 747), (546, 547, 749, 748), (547, 548, 750, 749), (548, 549, 751, 750), (549, 550, 752, 751), (550, 551, 753, 752), (551, 552, 754, 753), (552, 553, 755, 754), (553, 554, 756, 755), (554, 555, 757, 756), (555, 556, 758, 757), (556, 557, 759, 758), (557, 558, 760, 759), (558, 559, 761, 760), (559, 560, 762, 761), (560, 561, 763, 762), (561, 562, 764, 763), (562, 563, 765, 764), (563, 564, 766, 765), (564, 565, 767, 766), (565, 566, 768, 767), (566, 567, 769, 768), (567, 568, 770, 769), (568, 569, 771, 770), (569, 570, 772, 771), (570, 571, 773, 772), (571, 572, 774, 773), (572, 573, 775, 774), (573, 574, 776, 775), (574, 575, 777, 776), (575, 576, 778, 777), (576, 577, 779, 778), (577, 578, 780, 779), (578, 579, 781, 780), (579, 580, 782, 781), (580, 581, 783, 782), (581, 582, 784, 783), (582, 583, 785, 784), (583, 584, 786, 785), (584, 585, 787, 786), (585, 586, 788, 787), (586, 587, 789, 788), (587, 588, 790, 789), (588, 589, 791, 790), (589, 590, 792, 791), (590, 591, 793, 792), (591, 592, 794, 793), (592, 593, 795, 794), (593, 594, 796, 795), (594, 595, 797, 796), (595, 596, 798, 797), (596, 597, 799, 798), (597, 598, 800, 799), (598, 599, 801, 800), (599, 600, 802, 801), (600, 601, 803, 802), (601, 602, 804, 803), (602, 603, 805, 804), (603, 604, 806, 805), (604, 605, 807, 806), (60, 61, 465, 464), (61, 62, 466, 465), (62, 63, 467, 466), (63, 64, 468, 467), (197, 198, 266, 265), (64, 65, 469, 468), (65, 66, 470, 469), (66, 67, 471, 470), (194, 195, 599, 598), (67, 68, 472, 471), (68, 69, 473, 472), (3, 70, 474, 407), (191, 192, 596, 595), (188, 189, 593, 592), (71, 72, 476, 475), (72, 73, 477, 476), (73, 74, 478, 477), (185, 186, 590, 589), (74, 75, 479, 478), (75, 76, 480, 479), (76, 77, 481, 480), (182, 183, 587, 586), (77, 78, 482, 481), (78, 79, 483, 482), (79, 80, 484, 483), (179, 180, 584, 583), (80, 81, 485, 484), (81, 82, 486, 485), (82, 83, 487, 486), (176, 177, 581, 580), (335, 336, 740, 739), (83, 84, 488, 487), (135, 337, 741, 539), (84, 85, 489, 488), (85, 86, 490, 489), (173, 174, 578, 577), (86, 87, 491, 490), (87, 88, 492, 491), (88, 89, 493, 492), (170, 171, 575, 574), (89, 90, 494, 493), (90, 91, 495, 494), (91, 92, 496, 495), (167, 168, 572, 571), (92, 93, 497, 496), (70, 334, 738, 474), (93, 94, 498, 497), (94, 95, 499, 498), (164, 165, 569, 568), (336, 134, 538, 740), (95, 96, 500, 499), (140, 141, 209, 208), (203, 135, 539, 607), (96, 97, 501, 500), (97, 98, 502, 501), (161, 162, 566, 565), (98, 99, 503, 502), (212, 211, 615, 616), (99, 100, 504, 503), (100, 101, 505, 504), (158, 159, 563, 562), (544, 612, 613, 545), (101, 102, 506, 505), (202, 0, 404, 606), (215, 214, 618, 619), (102, 103, 507, 506), (69, 1, 405, 473), (103, 104, 508, 507), (270, 3, 407, 674), (155, 156, 560, 559), (211, 143, 547, 615), (104, 105, 509, 508), (133, 2, 406, 537), (218, 217, 621, 622), (144, 212, 616, 548), (105, 106, 510, 509), (0, 4, 408, 404), (106, 107, 511, 510), (4, 5, 409, 408), (152, 153, 557, 556), (214, 146, 550, 618), (107, 108, 512, 511), (5, 6, 410, 409), (221, 220, 624, 625), (147, 215, 619, 551), (108, 109, 513, 512), (6, 7, 411, 410), (109, 110, 514, 513), (7, 8, 412, 411), (149, 150, 554, 553), (217, 149, 553, 621), (110, 111, 515, 514), (8, 9, 413, 412), (224, 223, 627, 628), (401, 400, 804, 805), (150, 218, 622, 554), (111, 112, 516, 515), (9, 10, 414, 413), (402, 401, 805, 806), (112, 113, 517, 516), (10, 11, 415, 414), (146, 147, 551, 550), (403, 402, 806, 807), (220, 152, 556, 624), (113, 114, 518, 517), (11, 12, 416, 415), (227, 226, 630, 631), (153, 221, 625, 557), (114, 115, 519, 518), (12, 13, 417, 416), (115, 116, 520, 519), (400, 333, 737, 804), (13, 14, 418, 417), (143, 144, 548, 547), (223, 155, 559, 627), (116, 117, 521, 520), (14, 15, 419, 418), (230, 229, 633, 634), (156, 224, 628, 560), (117, 118, 522, 521), (15, 16, 420, 419), (118, 119, 523, 522), (334, 403, 807, 738), (16, 17, 421, 420), (226, 158, 562, 630), (119, 120, 524, 523), (2, 335, 739, 406), (17, 18, 422, 421), (233, 232, 636, 637), (159, 227, 631, 563), (120, 121, 525, 524), (18, 19, 423, 422), (121, 122, 526, 525), (19, 20, 424, 423), (229, 161, 565, 633), (122, 123, 527, 526), (20, 21, 425, 424), (236, 235, 639, 640), (162, 230, 634, 566), (123, 124, 528, 527), (21, 22, 426, 425), (124, 125, 529, 528), (22, 23, 427, 426), (232, 164, 568, 636), (125, 126, 530, 529), (23, 24, 428, 427), (239, 238, 642, 643), (134, 202, 606, 538), (165, 233, 637, 569), (126, 127, 531, 530), (24, 25, 429, 428), (1, 203, 607, 405), (127, 128, 532, 531), (25, 26, 430, 429), (235, 167, 571, 639), (128, 129, 533, 532), (26, 27, 431, 430), (242, 241, 645, 646), (168, 236, 640, 572), (129, 130, 534, 533), (27, 28, 432, 431), (130, 131, 535, 534), (28, 29, 433, 432), (238, 170, 574, 642), (131, 132, 536, 535), (29, 30, 434, 433), (245, 244, 648, 649), (171, 239, 643, 575), (132, 133, 537, 536), (30, 31, 435, 434), (31, 32, 436, 435), (241, 173, 577, 645), (32, 33, 437, 436), (248, 247, 651, 652), (174, 242, 646, 578), (33, 34, 438, 437), (34, 35, 439, 438), (244, 176, 580, 648), (35, 36, 440, 439), (251, 250, 654, 655), (177, 245, 649, 581), (36, 37, 441, 440), (37, 38, 442, 441), (247, 179, 583, 651), (38, 39, 443, 442), (254, 253, 657, 658), (180, 248, 652, 584), (39, 40, 444, 443), (40, 41, 445, 444), (250, 182, 586, 654), (41, 42, 446, 445), (257, 256, 660, 661), (183, 251, 655, 587), (42, 43, 447, 446), (43, 44, 448, 447), (253, 185, 589, 657), (44, 45, 449, 448), (260, 259, 663, 664), (186, 254, 658, 590), (45, 46, 450, 449), (46, 47, 451, 450), (256, 188, 592, 660), (47, 48, 452, 451), (263, 262, 666, 667), (189, 257, 661, 593), (48, 49, 453, 452), (49, 50, 454, 453), (259, 191, 595, 663), (50, 51, 455, 454), (192, 260, 664, 596), (51, 52, 456, 455), (52, 53, 457, 456), (262, 194, 598, 666), (53, 54, 458, 457), (195, 263, 667, 599), (54, 55, 459, 458), (337, 270, 674, 741), (55, 56, 460, 459), (601, 669, 670, 602), (56, 57, 461, 460), (57, 58, 462, 461), (58, 59, 463, 462), (59, 60, 464, 463)])
me_plane_004.use_remesh_preserve_volume = False
me_plane_004.use_remesh_preserve_attributes = False
me_plane_004.use_mirror_vertex_groups = False
me_plane_004.update()
me_plane = bpy.data.meshes.new('Plane')
me_plane.from_pydata([(23.97, -5.311, 2.0), (23.97, -5.311, 4.0), (99.76, -69.13, 0.0), (99.76, 64.87, 0.0), (-98.24, -69.13, 0.0), (-98.24, 64.87, 0.0), (99.76, -69.13, 3.0), (99.76, 64.87, 3.0), (-98.24, -69.13, 3.0), (-98.24, 64.87, 3.0)], [(0, 1)], [(2, 4, 5, 3), (6, 7, 9, 8), (3, 5, 9, 7), (4, 2, 6, 8), (5, 4, 8, 9), (2, 3, 7, 6)])
me_plane.use_remesh_preserve_volume = False
me_plane.use_remesh_preserve_attributes = False
me_plane.use_mirror_vertex_groups = False
me_plane.update()

# ---- objects
ob_plane_003 = bpy.data.objects.new('Plane.003', me_plane_007)
ob_plane_002 = bpy.data.objects.new('Plane.002', me_plane_001)
ob_plane_004 = bpy.data.objects.new('Plane.004', me_plane_005)
ob_plane_001 = bpy.data.objects.new('Plane.001', me_plane_004)
ob_plane = bpy.data.objects.new('Plane', me_plane)
ob_lamp = bpy.data.objects.new('Lamp', light_lamp)
ob_camera = bpy.data.objects.new('Camera', cam_camera)

# ---- transforms, parenting, visibility, modifiers, constraints
ob_plane_003.location = (0.0, 0.0, 1.5)
ob_plane_003.lineart.crease_threshold = 0.0
ob_plane_002.location = (0.0, 0.0, 1.5)
ob_plane_002.lineart.crease_threshold = 0.0
ob_plane_004.location = (0.0, 0.0, 1.5)
ob_plane_004.lineart.crease_threshold = 0.0
ob_plane_001.location = (0.0, 0.0, 1.5)
ob_plane_001.lineart.crease_threshold = 0.0
ob_plane.location = (0.0, 0.0, 1.5)
ob_plane.scale = (1.0, 1.0, 0.75)
ob_plane.lineart.crease_threshold = 0.0
ob_lamp.location = (-0.2486, 1.944, 5.904)
ob_lamp.rotation_euler = (0.6503, 0.05522, 3.437)
ob_lamp.lock_rotations_4d = False
ob_lamp.empty_display_type = 'ARROWS'
ob_lamp.color = (0.0, 0.0, 0.0, 0.0)
ob_lamp.lineart.crease_threshold = 0.0
ob_camera.location = (7.265, 5.349, 5.344)
ob_camera.rotation_euler = (1.109, -0.0, 2.386)
ob_camera.lock_rotations_4d = False
ob_camera.empty_display_type = 'ARROWS'
ob_camera.color = (0.0, 0.0, 0.0, 0.0)
ob_camera.display_type = 'WIRE'
ob_camera.lineart.crease_threshold = 0.0

# ---- collection membership
col_collection_1.objects.link(ob_plane_003)
col_collection_1.objects.link(ob_plane_002)
col_collection_1.objects.link(ob_plane_004)
col_collection_1.objects.link(ob_plane_001)
col_collection_1.objects.link(ob_plane)
col_collection_1.objects.link(ob_lamp)
col_collection_1.objects.link(ob_camera)

# ---- scene / render settings (as saved in the file)
scene.camera = ob_camera
scene.frame_start = 1; scene.frame_end = 250; scene.frame_set(5)
scene.render.engine = 'BLENDER_EEVEE_NEXT'
scene.render.resolution_percentage = 50
scene.render.dither_intensity = 0.0
scene.cycles.use_denoising = False
scene.cycles.samples = 128
scene.cycles.sampling_pattern = 'TABULATED_SOBOL'
scene.cycles.light_sampling_threshold = 0.0
scene.cycles.use_adaptive_sampling = False
scene.cycles.use_light_tree = False
scene.cycles.blur_glossy = 0.0
scene.cycles.sample_clamp_indirect = 0.0
scene.view_settings.view_transform = 'Standard'
scene.unit_settings.scale_length = 0.001
bpy.context.view_layer.update()
